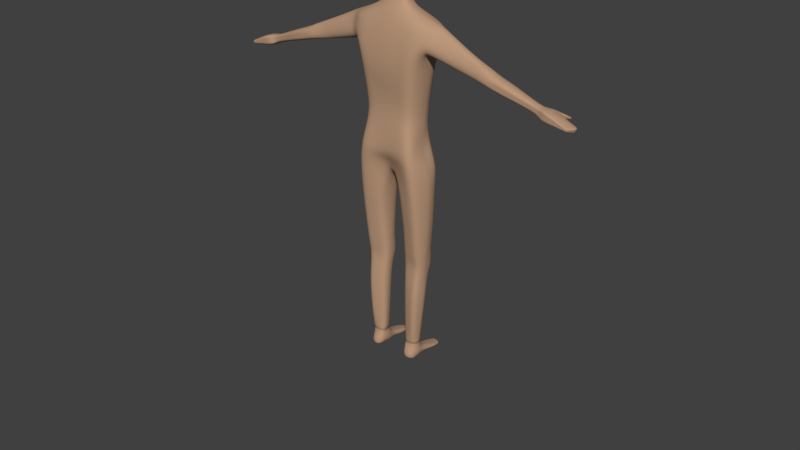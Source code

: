 # Source: bob.blend  (saved by Blender 3.6.11; exported with 4.5.12 LTS)
import bpy
from mathutils import Matrix  # noqa: F401  (used for matrix-valued properties, if any)

bpy.ops.wm.read_factory_settings(use_empty=True)
scene = bpy.context.scene
scene.name = 'Scene'

# ---- collections
col_collection_1 = bpy.data.collections.new('Collection 1'); scene.collection.children.link(col_collection_1)

# ---- materials (node trees are filled in below, after node groups)
mat_material = bpy.data.materials.new('Material')
mat_material.use_transparent_shadow = False

# ---- material node trees
mat_material.use_nodes = True; mat_material.node_tree.nodes.clear()
_N = mat_material.node_tree.nodes; _L = mat_material.node_tree.links
n0 = _N.new('ShaderNodeBsdfPrincipled'); n0.name = 'Principled BSDF'; n0.location = (10, 300)
n0.distribution = 'GGX'
n0.subsurface_method = 'RANDOM_WALK_SKIN'
n0.inputs[0].default_value = (0.5126, 0.3162, 0.1964, 1.0)
n0.inputs[2].default_value = 1.0
n0.inputs[3].default_value = 1.45
n0.inputs[27].default_value = (0.0, 0.0, 0.0, 1.0)
n0.inputs[28].default_value = 1.0
n1 = _N.new('ShaderNodeOutputMaterial'); n1.name = 'Material Output'; n1.location = (300, 300)
_L.new(n0.outputs[0], n1.inputs[0])
n1.is_active_output = True

# ---- world
world_world = bpy.data.worlds.new('World'); scene.world = world_world
world_world.color = (0.05088, 0.05088, 0.05088)
world_world.use_sun_shadow = False
world_world.sun_shadow_jitter_overblur = 0.0
world_world.cycles.sampling_method = 'MANUAL'

# ---- meshes
me_circle = bpy.data.meshes.new('Circle')
me_circle.from_pydata([(-6.548e-10, 0.5, 5.588e-09), (-0.09755, 0.4904, 5.588e-09), (-0.1913, 0.4619, 5.588e-09), (-0.2778, 0.4157, 5.588e-09), (-0.3536, 0.3536, 5.588e-09), (-0.4157, 0.2778, 5.588e-09), (-0.4619, 0.1913, 5.588e-09), (-0.4904, 0.09755, 5.588e-09), (-0.5, 9.546e-09, 5.588e-09), (-0.4904, -0.09755, 5.588e-09), (-0.4619, -0.1913, 5.588e-09), (-0.4157, -0.2778, 5.588e-09), (-0.3536, -0.3536, 5.588e-09), (-0.2778, -0.4157, 5.588e-09), (-0.1913, -0.4619, 5.588e-09), (-0.09755, -0.4904, 5.588e-09), (-6.548e-10, -0.5, 5.588e-09), (0.09755, -0.4904, 5.588e-09), (0.1913, -0.4619, 5.588e-09), (0.2778, -0.4157, 5.588e-09), (0.3536, -0.3536, 5.588e-09), (0.4157, -0.2778, 5.588e-09), (0.4619, -0.1913, 5.588e-09), (0.4904, -0.09755, 5.588e-09), (0.5, 9.546e-09, 5.588e-09), (0.4904, 0.09755, 5.588e-09), (0.4619, 0.1913, 5.588e-09), (0.4157, 0.2778, 5.588e-09), (0.3536, 0.3536, 5.588e-09), (0.2778, 0.4157, 5.588e-09), (0.1913, 0.4619, 5.588e-09), (0.09755, 0.4904, 5.588e-09), (-6.548e-10, 9.546e-09, 0.5), (-0.09755, 9.546e-09, 0.4904), (-0.1913, 9.546e-09, 0.4619), (-0.2778, 9.546e-09, 0.4157), (-0.3536, 9.546e-09, 0.3536), (-0.4157, 9.546e-09, 0.2778), (-0.4619, 9.546e-09, 0.1913), (-0.4904, 9.546e-09, 0.09755), (-0.5, 1.7e-08, -1.863e-09), (-0.4904, 2.445e-08, -0.09755), (-0.4619, 2.445e-08, -0.1913), (-0.4157, 3.935e-08, -0.2778), (-0.3536, 3.935e-08, -0.3536), (-0.2778, 3.935e-08, -0.4157), (-0.1913, 3.935e-08, -0.4619), (-0.09755, 3.935e-08, -0.4904), (-6.548e-10, 9.546e-09, -0.5), (0.09755, 3.935e-08, -0.4904), (0.1913, 3.935e-08, -0.4619), (0.2778, 3.935e-08, -0.4157), (0.3536, 3.935e-08, -0.3536), (0.4157, 3.935e-08, -0.2778), (0.4619, 2.445e-08, -0.1913), (0.4904, 2.445e-08, -0.09755), (0.5, 1.7e-08, -1.863e-09), (0.4904, 9.546e-09, 0.09755), (0.4619, 9.546e-09, 0.1913), (0.4157, 9.546e-09, 0.2778), (0.3536, 9.546e-09, 0.3536), (0.2778, 9.546e-09, 0.4157), (0.1913, 9.546e-09, 0.4619), (0.09755, 9.546e-09, 0.4904), (8.891e-09, 2.328e-08, 0.5), (1.425e-08, -0.09755, 0.4904), (1.425e-08, -0.1913, 0.4619), (2.915e-08, -0.2778, 0.4157), (2.915e-08, -0.3536, 0.3536), (2.915e-08, -0.4157, 0.2778), (2.915e-08, -0.4619, 0.1913), (2.915e-08, -0.4904, 0.09755), (2.915e-08, -0.5, -1.863e-09), (2.915e-08, -0.4904, -0.09755), (-6.548e-10, -0.4619, -0.1913), (-6.548e-10, -0.4157, -0.2778), (-6.548e-10, -0.3536, -0.3536), (-6.548e-10, -0.2778, -0.4157), (-1.556e-08, -0.1913, -0.4619), (-1.556e-08, -0.09755, -0.4904), (8.891e-09, 2.328e-08, -0.5), (-2.301e-08, 0.09755, -0.4904), (-3.046e-08, 0.1913, -0.4619), (-3.046e-08, 0.2778, -0.4157), (-3.046e-08, 0.3536, -0.3536), (-3.046e-08, 0.4157, -0.2778), (-3.046e-08, 0.4619, -0.1913), (-3.046e-08, 0.4904, -0.09755), (-3.046e-08, 0.5, -1.863e-09), (-6.548e-10, 0.4904, 0.09755), (-6.548e-10, 0.4619, 0.1913), (-6.548e-10, 0.4157, 0.2778), (-6.548e-10, 0.3536, 0.3536), (-6.548e-10, 0.2778, 0.4157), (-6.548e-10, 0.1913, 0.4619), (6.796e-09, 0.09755, 0.4904)], [(1, 0), (2, 1), (3, 2), (4, 3), (5, 4), (6, 5), (7, 6), (8, 7), (9, 8), (10, 9), (11, 10), (12, 11), (13, 12), (14, 13), (15, 14), (16, 15), (17, 16), (18, 17), (19, 18), (20, 19), (21, 20), (22, 21), (23, 22), (24, 23), (25, 24), (26, 25), (27, 26), (28, 27), (29, 28), (30, 29), (31, 30), (0, 31), (33, 32), (34, 33), (35, 34), (36, 35), (37, 36), (38, 37), (39, 38), (40, 39), (41, 40), (42, 41), (43, 42), (44, 43), (45, 44), (46, 45), (47, 46), (48, 47), (49, 48), (50, 49), (51, 50), (52, 51), (53, 52), (54, 53), (55, 54), (56, 55), (57, 56), (58, 57), (59, 58), (60, 59), (61, 60), (62, 61), (63, 62), (32, 63), (65, 64), (66, 65), (67, 66), (68, 67), (69, 68), (70, 69), (71, 70), (72, 71), (73, 72), (74, 73), (75, 74), (76, 75), (77, 76), (78, 77), (79, 78), (80, 79), (81, 80), (82, 81), (83, 82), (84, 83), (85, 84), (86, 85), (87, 86), (88, 87), (89, 88), (90, 89), (91, 90), (92, 91), (93, 92), (94, 93), (95, 94), (64, 95)], [])
_uv = me_circle.uv_layers.new(name='UVMap')
_uv.uv.foreach_set('vector', [])
me_circle.update()
me_cube = bpy.data.meshes.new('Cube')
me_cube.from_pydata([(0.1107, 0.08732, 0.8904), (0.1068, -0.04324, 0.9116), (0.106, -0.0128, 1.004), (0.1058, 0.02292, 1.006), (0.1308, 0.06298, 1.324), (0.1208, -0.05319, 1.325), (0.1659, -0.05352, 1.271), (0.1602, 0.05626, 1.269), (0.108, 0.08737, 1.198), (0.09919, -0.08275, 1.215), (0.1376, -0.03935, 1.238), (0.1329, 0.05581, 1.236), (0.1251, 0.07577, 1.271), (0.1312, -0.08576, 1.267), (0.1762, -0.02597, 1.31), (0.1758, 0.0234, 1.312), (0.0919, 0.06617, 1.008), (0.09352, -0.05387, 1.003), (0.1113, 1.586e-05, 0.8772), (0.1113, 0.04239, 0.888), (0.0, 0.07949, 0.9037), (0.0, -0.06393, 0.9284), (0.0, 0.06392, 1.344), (0.0, -0.05785, 1.344), (0.0, 0.0859, 1.123), (0.0, -0.08489, 1.11), (0.0, 0.09048, 1.222), (0.0, -0.08314, 1.241), (0.0, -0.07704, 1.039), (0.0, 0.07215, 1.015), (0.0, 0.04084, 1.386), (0.0, -0.0459, 1.362), (0.3286, -0.01275, 1.216), (0.3157, -0.002634, 1.188), (0.3309, 0.04184, 1.211), (0.3493, 0.02597, 1.242), (0.3438, -0.002556, 1.242), (0.3196, 0.03446, 1.185), (0.3781, -0.01713, 1.198), (0.3785, 0.04837, 1.197), (0.3881, 0.03789, 1.219), (0.3847, -0.007501, 1.221), (0.289, -0.0067, 1.264), (0.2934, 0.02824, 1.262), (0.2739, 0.04496, 1.226), (0.2306, -0.009432, 1.21), (0.2682, -0.02505, 1.233), (0.231, 0.04011, 1.209), (0.1394, -0.007077, 0.7997), (0.1361, -0.05477, 0.7942), (0.0, -0.01458, 0.7869), (0.0, 0.007816, 0.7866), (0.0, -0.04357, 0.7856), (0.1388, 0.0281, 0.8034), (0.1134, 0.1009, 0.8214), (0.0, 0.04315, 0.8076), (0.1449, -0.007387, 0.7455), (0.1279, -0.05147, 0.7436), (0.02797, -0.0144, 0.7202), (0.02795, 0.01906, 0.7202), (0.03948, -0.04057, 0.7192), (0.1445, 0.02001, 0.7452), (0.1248, 0.08247, 0.7288), (0.03946, 0.06392, 0.7071), (0.1227, -0.003873, 0.3903), (0.1155, -0.04918, 0.3997), (0.039, -0.009245, 0.4028), (0.03881, 0.01346, 0.402), (0.04689, -0.03876, 0.406), (0.1225, 0.01489, 0.3897), (0.1129, 0.03933, 0.4084), (0.0474, 0.03003, 0.4019), (0.1051, 0.01026, 0.1208), (0.09849, -0.009724, 0.1226), (0.05069, 0.007258, 0.1197), (0.04692, 0.02296, 0.1195), (0.0548, -0.01029, 0.1224), (0.1047, 0.02323, 0.1208), (0.1, 0.04853, 0.1248), (0.05375, 0.03665, 0.1198), (0.04701, -0.04201, 0.5785), (0.1251, -0.0527, 0.5833), (0.03725, -0.01106, 0.5904), (0.04657, 0.04742, 0.5788), (0.0372, 0.01629, 0.5906), (0.1385, -0.00532, 0.5936), (0.1382, 0.01762, 0.5937), (0.1225, 0.0639, 0.582), (0.05086, 0.03985, 0.284), (0.043, 0.01668, 0.2845), (0.12, 0.0001009, 0.2812), (0.1195, 0.01712, 0.281), (0.1105, 0.05499, 0.2844), (0.1086, -0.02405, 0.2886), (0.04797, -0.00243, 0.2858), (0.05228, -0.01446, 0.2895), (0.04663, -0.04187, 0.4406), (0.03872, -0.009449, 0.4416), (0.047, 0.03255, 0.4404), (0.126, -0.00438, 0.4331), (0.1173, -0.05235, 0.4366), (0.03841, 0.01377, 0.4419), (0.1259, 0.0153, 0.4336), (0.1152, 0.04351, 0.4369), (0.04096, 0.01401, 0.3635), (0.1203, 0.01481, 0.3526), (0.1112, 0.04565, 0.3534), (0.04312, -0.006286, 0.3646), (0.04896, 0.035, 0.3626), (0.1207, -0.002767, 0.3533), (0.1105, -0.03334, 0.3627), (0.05207, -0.02336, 0.3677), (0.1151, -0.04649, 0.4722), (0.03819, 0.01451, 0.4744), (0.1285, 0.01601, 0.4686), (0.1168, 0.04837, 0.4589), (0.0504, -0.03607, 0.4742), (0.03837, -0.009413, 0.474), (0.04711, 0.03637, 0.4707), (0.1288, -0.004402, 0.4683), (0.09574, -0.0189, 0.05186), (0.05311, -0.01959, 0.0538), (0.05619, 0.04027, 0.08614), (0.09731, 0.04046, 0.08666), (0.1033, 0.02246, 0.08633), (0.05773, -0.007529, 0.08523), (0.0502, 0.02219, 0.08465), (0.05379, 0.007257, 0.08499), (0.09623, -0.007652, 0.08592), (0.1034, 0.01052, 0.08597), (0.1026, -0.09034, 0.0279), (0.05263, -0.09114, 0.02932), (0.09795, -0.1284, 0.01565), (0.05767, -0.128, 0.01759), (0.09691, -0.1292, 0.01556), (0.05744, -0.1297, 0.01615), (0.09784, -0.1281, 0.01642), (0.05765, -0.1272, 0.01496), (0.1026, -0.07887, 0.01171), (0.05679, -0.07909, 0.0116), (0.09708, 0.007749, 0.02334), (0.05271, 0.03323, 1.378), (0.09706, 0.05744, 0.02285), (0.05674, 0.05732, 0.02273), (0.09642, 0.05534, 0.04724), (0.05742, 0.05525, 0.04763), (0.09613, 0.04342, 0.06751), (0.05693, 0.04301, 0.06718), (0.1038, 0.02088, 0.0623), (0.1042, 0.008948, 0.06152), (0.107, 0.02118, 0.04505), (0.1071, 0.007795, 0.04508), (0.1007, 0.02225, 0.02837), (0.1013, 0.007001, 0.02926), (0.09725, 0.03478, 0.01885), (0.05224, -0.03357, 1.36), (0.1048, -0.1005, 0.01836), (0.1075, -0.07935, 0.02462), (0.103, -0.02931, 0.03641), (0.09708, -0.03096, 0.01934), (0.05663, -0.02612, 0.02497), (0.04623, 0.02289, 0.04712), (0.04627, 0.007225, 0.04672), (0.05746, 0.03394, 0.01823), (0.05667, 0.007271, 0.02342), (0.05622, -0.04943, 0.03875), (0.05519, -0.1031, 0.02179), (0.05885, -0.1286, 0.01683), (0.05862, -0.1289, 0.01622), (0.05448, -0.09682, 0.01431), (0.05778, -0.04617, 0.02237), (0.05006, 0.005737, 0.03187), (0.05092, -0.007132, 0.05135), (0.05513, -0.02695, 0.03361), (0.05325, -0.007103, 0.02629), (0.05211, -0.08745, 0.01789), (0.05732, -0.05167, 0.02648), (0.05258, -0.009486, 0.03266), (0.0, 0.03891, 1.437), (0.0, -0.03147, 1.418), (0.03785, 0.02976, 1.433), (0.03664, -0.02183, 1.419), (0.0, 0.07951, 1.485), (0.0, -0.06415, 1.432), (0.05167, 0.0646, 1.476), (0.04878, -0.04684, 1.432), (0.0, 0.07647, 1.583), (0.0, -0.07173, 1.518), (0.05411, 0.06276, 1.582), (0.07134, -0.05127, 1.535), (0.0, 0.05102, 1.605), (0.0, -0.05785, 1.589), (0.05575, 0.03503, 1.602), (0.05607, -0.04149, 1.591), (0.0, 0.002396, 1.617), (0.0, -0.01586, 1.614), (0.03793, -0.0002985, 1.617), (0.0379, -0.01305, 1.615), (0.1056, 0.004327, 1.005), (0.1827, -0.001522, 1.321), (0.1368, 0.005822, 1.222), (0.1112, 0.02214, 0.8822), (0.346, 0.01528, 1.24), (0.3161, 0.02028, 1.19), (0.3664, 0.00476, 1.173), (0.2334, 0.01664, 1.207), (0.2906, 0.01021, 1.266), (0.1391, 0.01089, 0.8011), (0.1446, 0.006298, 0.7451), (0.1224, 0.005852, 0.3899), (0.1047, 0.01633, 0.1208), (0.1381, 0.006065, 0.5936), (0.1195, 0.008072, 0.2811), (0.1257, 0.005897, 0.4334), (0.1202, 0.00582, 0.3528), (0.1285, 0.005934, 0.4685), (0.0558, -0.0002845, 1.369), (0.04008, 0.005285, 1.424), (0.06467, 0.002128, 1.448), (0.0, -0.006683, 1.615), (0.08319, -0.0007113, 1.552), (0.05955, -0.004035, 1.597), (0.03444, -0.006588, 1.615), (0.367, 0.04296, 1.177), (0.3812, 0.01213, 1.226), (0.3678, -0.008016, 1.178), (0.4071, 0.01217, 1.163), (0.4066, 0.04556, 1.169), (0.4218, 0.01317, 1.212), (0.4169, -0.02052, 1.194), (0.4081, -0.0213, 1.168), (0.4188, 0.04525, 1.201), (0.4496, 0.01119, 1.152), (0.4493, 0.04328, 1.157), (0.4631, 0.01271, 1.196), (0.4581, -0.0209, 1.184), (0.4481, -0.02071, 1.156), (0.4613, 0.04386, 1.19), (0.5598, 0.005626, 1.118), (0.5631, 0.02344, 1.126), (0.5714, 0.006439, 1.148), (0.5697, -0.01266, 1.14), (0.5633, -0.01213, 1.125), (0.5706, 0.02418, 1.144), (0.5934, 0.005547, 1.104), (0.5957, 0.03772, 1.109), (0.6088, 0.00629, 1.143), (0.6088, -0.02883, 1.136), (0.5969, -0.02784, 1.109), (0.6106, 0.03886, 1.142), (0.7002, 0.0007579, 1.085), (0.6861, 0.03471, 1.096), (0.7078, 0.0009521, 1.102), (0.6944, -0.01802, 1.1), (0.6911, -0.01734, 1.094), (0.6901, 0.03537, 1.105), (0.6316, -0.02521, 1.124), (0.6386, 0.01109, 1.133), (0.6236, 0.01024, 1.097), (0.6238, -0.02463, 1.107), (0.6352, 0.03806, 1.132), (0.6232, 0.03705, 1.105), (0.6525, -0.05525, 1.11), (0.6494, -0.05518, 1.104), (0.6504, -0.05496, 1.105), (0.6527, -0.05495, 1.109), (0.4129, -0.01678, 1.18), (0.4122, 0.04064, 1.184), (0.4532, -0.01706, 1.17), (0.4553, 0.03948, 1.174), (0.5667, -0.01041, 1.133), (0.5668, 0.02154, 1.135), (0.6053, -0.02629, 1.122), (0.6035, 0.03599, 1.126), (0.7015, 0.0005792, 1.095), (0.692, -0.01684, 1.097), (0.6875, 0.03393, 1.101), (0.6301, 0.03515, 1.118), (0.6201, -0.0242, 1.118), (0.6511, -0.05367, 1.107), (0.6501, -0.05543, 1.107), (0.6509, -0.01941, 1.119), (0.6667, -0.01874, 1.112), (0.6825, -0.01807, 1.105), (0.644, 0.007959, 1.095), (0.6656, 0.005482, 1.093), (0.6874, 0.003027, 1.09), (0.6492, 0.03714, 1.125), (0.6641, 0.03633, 1.117), (0.6789, 0.03551, 1.11), (0.6947, 0.003628, 1.106), (0.6759, 0.006151, 1.115), (0.657, 0.00869, 1.124), (0.6781, -0.01746, 1.096), (0.6602, -0.01804, 1.099), (0.6425, -0.01864, 1.101), (0.6739, 0.03474, 1.098), (0.6565, 0.03546, 1.1), (0.6393, 0.0362, 1.103), (0.6458, 0.03435, 1.114), (0.6619, 0.03356, 1.109), (0.6779, 0.03277, 1.104), (0.6477, -0.01689, 1.11), (0.6645, -0.01631, 1.105), (0.6814, -0.01574, 1.101), (0.1087, -0.006392, 0.9405), (0.09391, 0.07675, 0.9491), (0.09243, -0.04855, 0.9572), (0.1085, 0.03266, 0.9471), (0.0, -0.07041, 0.9836), (0.0, 0.07582, 0.9596), (0.1084, 0.01323, 0.9436), (0.1193, 0.03936, 1.121), (0.09993, 0.07677, 1.103), (0.08861, -0.07321, 1.109), (0.0, 0.07344, 1.069), (0.0, -0.08231, 1.074), (0.1218, -0.02608, 1.121), (0.1212, 0.005075, 1.114), (0.1215, -0.049, 0.8529), (0.1254, -0.003531, 0.8384), (0.1251, 0.03525, 0.8457), (0.1121, 0.0941, 0.8559), (0.0, 0.08034, 0.8461), (0.0, -0.05863, 0.857), (0.1251, 0.01652, 0.8416), (0.2028, 0.02451, 1.3), (0.1864, 0.05366, 1.259), (0.1894, -0.04697, 1.262), (0.2022, -0.02154, 1.3), (0.159, -0.03247, 1.232), (0.1555, 0.0522, 1.23), (0.2075, 0.001174, 1.308), (0.159, 0.008309, 1.219), (0.04322, -0.02427, 1.389), (0.0, -0.03414, 1.39), (0.04392, 0.02771, 1.404), (0.0, 0.03495, 1.41), (0.04539, 0.00223, 1.396), (0.0554, 0.0689, 1.545), (0.06297, -0.04989, 1.481), (0.0, 0.08366, 1.552), (0.0, -0.07063, 1.47), (0.08237, 0.002931, 1.505), (0.05537, 0.08341, 0.8971), (0.0654, 0.06345, 1.334), (0.05398, 0.08664, 1.16), (0.06253, 0.08312, 1.246), (0.04595, 0.06916, 1.012), (0.05672, 0.07201, 0.8145), (0.0821, 0.0732, 0.718), (0.08014, 0.03468, 0.4051), (0.07688, 0.04259, 0.1223), (0.08455, 0.05566, 0.5804), (0.08069, 0.04742, 0.2842), (0.08108, 0.03803, 0.4387), (0.08009, 0.04033, 0.358), (0.08197, 0.04237, 0.4648), (0.04695, 0.07628, 0.9543), (0.04996, 0.0751, 1.086), (0.05605, 0.08722, 0.851), (0.05341, -0.05358, 0.92), (0.06573, -0.05552, 1.343), (0.04959, -0.08382, 1.163), (0.06558, -0.08445, 1.254), (0.04676, -0.06546, 1.021), (0.06806, -0.04917, 0.7899), (0.08371, -0.04602, 0.7314), (0.08118, -0.04397, 0.4028), (0.07664, -0.01, 0.1225), (0.08606, -0.04735, 0.5809), (0.08044, -0.01925, 0.289), (0.08196, -0.04711, 0.4386), (0.08129, -0.02835, 0.3652), (0.08277, -0.04128, 0.4732), (0.04621, -0.05948, 0.9704), (0.04431, -0.07776, 1.092), (0.06074, -0.05382, 0.8549), (0.1446, -0.001151, 1.335), (0.1299, -0.02881, 1.329), (0.1399, 0.02626, 1.331), (0.5893, -0.02074, 1.138), (0.5901, 0.006364, 1.146), (0.5766, 0.005586, 1.111), (0.5801, -0.01999, 1.117), (0.5906, 0.03152, 1.143), (0.5794, 0.03058, 1.117), (0.5851, 0.02877, 1.131), (0.586, -0.01835, 1.127), (0.6327, -0.03474, 1.106), (0.6415, -0.04485, 1.106), (0.6319, -0.04607, 1.106), (0.6144, -0.03696, 1.108), (0.6386, -0.03512, 1.119), (0.6457, -0.04504, 1.114), (0.6379, -0.04644, 1.119), (0.6234, -0.03764, 1.127), (0.6205, -0.03542, 1.117), (0.6358, -0.04454, 1.112), (0.6301, -0.03461, 1.115), (0.6401, -0.04502, 1.111), (0.5897, -0.005908, 1.142), (0.6707, -0.007729, 1.113), (0.6349, -0.008307, 1.128), (0.6533, -0.008419, 1.121), (0.7016, -0.007815, 1.101), (0.6088, -0.009372, 1.14), (0.6887, -0.007043, 1.105), (0.6958, -0.007919, 1.089), (0.6973, -0.00708, 1.096), (0.6237, -0.00954, 1.103), (0.6829, -0.006946, 1.093), (0.6625, -0.008044, 1.096), (0.5952, -0.01235, 1.106), (0.643, -0.00929, 1.099), (0.5784, -0.007621, 1.114), (0.5903, 0.01948, 1.144), (0.6534, 0.02175, 1.124), (0.6097, 0.0232, 1.143), (0.6871, 0.01903, 1.108), (0.6371, 0.02303, 1.132), (0.6984, 0.01925, 1.104), (0.6703, 0.02039, 1.116), (0.6946, 0.01691, 1.098), (0.6933, 0.0174, 1.091), (0.6424, 0.0178, 1.098), (0.6235, 0.01793, 1.099), (0.578, 0.01841, 1.114), (0.5943, 0.01819, 1.106), (0.6812, 0.01752, 1.094), (0.6619, 0.01766, 1.096)], [], [(36, 32, 38, 41), (44, 43, 35, 34), (6, 14, 5, 13), (313, 8, 11, 312), (318, 200, 10, 317), (12, 4, 15, 7), (335, 334, 181, 179), (306, 16, 3, 308), (317, 10, 9, 314), (8, 12, 7, 11), (4, 345, 141, 380), (311, 198, 2, 305), (10, 6, 13, 9), (305, 2, 17, 307), (34, 35, 40, 39), (206, 42, 36, 202), (359, 348, 29, 315), (375, 365, 28, 309), (363, 364, 27, 25), (345, 347, 26, 22), (376, 363, 25, 316), (347, 346, 24, 26), (358, 344, 20, 310), (364, 362, 23, 27), (14, 379, 5), (46, 45, 33, 32), (42, 46, 32, 36), (205, 47, 37, 203), (47, 44, 34, 37), (202, 36, 41, 224), (203, 37, 223, 204), (37, 34, 39, 223), (32, 33, 225, 38), (331, 327, 44, 47), (333, 331, 47, 205), (329, 328, 46, 42), (328, 330, 45, 46), (332, 329, 42, 206), (327, 326, 43, 44), (320, 319, 49, 48), (349, 54, 62, 350), (322, 321, 53, 54), (360, 322, 54, 349), (377, 324, 52, 366), (325, 320, 48, 207), (372, 96, 68, 368), (50, 51, 59, 58), (366, 52, 60, 367), (52, 50, 58, 60), (51, 55, 63, 59), (207, 48, 56, 208), (54, 53, 61, 62), (48, 49, 57, 56), (89, 88, 79, 75), (96, 97, 66, 68), (101, 98, 71, 67), (213, 99, 64, 209), (103, 102, 69, 70), (99, 100, 65, 64), (355, 103, 70, 351), (97, 101, 67, 66), (75, 79, 122, 126), (212, 90, 72, 210), (92, 91, 77, 78), (90, 93, 73, 72), (354, 92, 78, 352), (94, 89, 75, 74), (371, 95, 76, 369), (95, 94, 74, 76), (58, 59, 84, 82), (350, 62, 87, 353), (56, 57, 81, 85), (62, 61, 86, 87), (208, 56, 85, 211), (59, 63, 83, 84), (60, 58, 82, 80), (367, 60, 80, 370), (111, 107, 94, 95), (373, 111, 95, 371), (107, 104, 89, 94), (356, 106, 92, 354), (109, 110, 93, 90), (106, 105, 91, 92), (214, 109, 90, 212), (104, 108, 88, 89), (117, 113, 101, 97), (357, 115, 103, 355), (119, 112, 100, 99), (115, 114, 102, 103), (215, 119, 99, 213), (113, 118, 98, 101), (116, 117, 97, 96), (374, 116, 96, 372), (67, 71, 108, 104), (209, 64, 109, 214), (70, 69, 105, 106), (64, 65, 110, 109), (351, 70, 106, 356), (66, 67, 104, 107), (368, 68, 111, 373), (68, 66, 107, 111), (370, 80, 116, 374), (80, 82, 117, 116), (84, 83, 118, 113), (211, 85, 119, 215), (87, 86, 114, 115), (85, 81, 112, 119), (353, 87, 115, 357), (82, 84, 113, 117), (79, 352, 78, 123, 122), (72, 73, 128, 129), (78, 77, 124, 123), (77, 210, 72, 129, 124), (123, 124, 129, 128, 125, 127, 126, 122), (74, 75, 126, 127), (73, 369, 76, 125, 128), (76, 74, 127, 125), (128, 125, 121, 120), (120, 121, 165, 131, 130), (130, 131, 166, 133, 132), (132, 133, 167, 135, 134), (134, 135, 168, 137, 136), (136, 137, 169, 139, 138), (140, 159, 160, 174, 164), (140, 164, 163, 154), (154, 163, 143, 142), (142, 143, 145, 144), (144, 145, 147, 146), (123, 146, 147, 122), (129, 149, 148, 124), (149, 151, 150, 148), (151, 153, 152, 150), (153, 140, 154, 152), (149, 129, 128, 120), (146, 123, 124, 148), (144, 146, 148, 150), (142, 144, 150, 152), (152, 154, 142), (151, 149, 120, 158), (120, 130, 157, 158), (130, 132, 134, 156, 157), (138, 139, 170, 160, 159), (151, 158, 159, 140, 153), (159, 158, 157, 138), (136, 138, 157, 156, 134), (127, 126, 161, 162), (162, 161, 163, 164, 171), (121, 125, 127, 162, 172), (161, 126, 122, 147, 145), (143, 163, 161, 145), (177, 174, 160, 173), (176, 170, 139, 175), (131, 175, 139, 169, 137, 168, 135, 167, 133, 166), (165, 176, 175, 131), (121, 173, 176, 165), (173, 160, 170, 176), (172, 177, 173, 121), (162, 171, 177, 172), (171, 164, 174, 177), (199, 378, 379, 14), (217, 180, 184, 218), (338, 336, 180, 217), (336, 337, 178, 180), (343, 339, 188, 220), (180, 178, 182, 184), (179, 181, 185, 183), (188, 186, 190, 192), (339, 341, 186, 188), (342, 340, 189, 187), (191, 193, 197, 195), (187, 189, 193, 191), (220, 188, 192, 221), (222, 219, 195, 197), (221, 192, 196, 222), (192, 190, 194, 196), (193, 221, 222, 197), (196, 194, 219, 222), (189, 220, 221, 193), (340, 343, 220, 189), (334, 338, 217, 181), (181, 217, 218, 185), (15, 380, 378, 199), (86, 211, 215, 114), (69, 209, 214, 105), (114, 215, 213, 102), (105, 214, 212, 91), (61, 208, 211, 86), (91, 212, 210, 77), (102, 213, 209, 69), (53, 207, 208, 61), (321, 325, 207, 53), (326, 332, 206, 43), (330, 333, 205, 45), (33, 203, 204, 225), (35, 202, 224, 40), (45, 205, 203, 33), (43, 206, 202, 35), (308, 3, 198, 311), (312, 11, 200, 318), (225, 204, 226, 230), (224, 41, 229, 228), (230, 226, 232, 236), (228, 229, 235, 234), (38, 225, 230, 266), (39, 40, 231, 267), (204, 223, 227, 226), (40, 224, 228, 231), (236, 232, 238, 242), (234, 235, 241, 240), (266, 230, 236, 268), (267, 231, 237, 269), (231, 228, 234, 237), (226, 227, 233, 232), (384, 415, 413, 248), (382, 401, 406, 246), (268, 236, 242, 270), (269, 237, 243, 271), (237, 234, 240, 243), (232, 233, 239, 238), (293, 411, 408, 254), (290, 407, 405, 252), (388, 384, 248, 272), (387, 385, 249, 273), (385, 416, 418, 249), (383, 427, 428, 244), (274, 409, 408, 250), (276, 423, 424, 251), (304, 293, 254, 275), (301, 289, 255, 276), (286, 429, 424, 250), (289, 419, 421, 255), (249, 418, 420, 260), (244, 428, 426, 258), (273, 249, 260, 277), (391, 390, 264, 263), (246, 406, 403, 257), (248, 413, 410, 259), (279, 263, 264, 280), (400, 394, 265, 280), (398, 391, 263, 279), (394, 395, 262, 265), (395, 398, 279, 262), (390, 400, 280, 264), (262, 279, 280, 265), (245, 273, 277, 261), (296, 301, 276, 251), (283, 304, 275, 253), (255, 421, 423, 276), (252, 405, 409, 274), (386, 387, 273, 245), (381, 388, 272, 247), (233, 269, 271, 239), (235, 268, 270, 241), (227, 267, 269, 233), (229, 266, 268, 235), (223, 39, 267, 227), (41, 38, 266, 229), (256, 278, 302, 281), (281, 302, 303, 282), (282, 303, 304, 283), (261, 277, 299, 298), (298, 299, 300, 297), (297, 300, 301, 296), (260, 420, 417, 287), (287, 417, 422, 288), (288, 422, 419, 289), (258, 426, 425, 284), (284, 425, 430, 285), (285, 430, 429, 286), (277, 260, 287, 299), (299, 287, 288, 300), (300, 288, 289, 301), (278, 259, 295, 302), (302, 295, 294, 303), (303, 294, 293, 304), (257, 403, 404, 292), (292, 404, 402, 291), (291, 402, 407, 290), (259, 410, 414, 295), (295, 414, 412, 294), (294, 412, 411, 293), (19, 308, 311, 201), (348, 358, 310, 29), (361, 375, 309, 21), (18, 305, 307, 1), (201, 311, 305, 18), (0, 306, 308, 19), (3, 312, 318, 198), (365, 376, 316, 28), (346, 359, 315, 24), (2, 317, 314, 17), (198, 318, 317, 2), (16, 313, 312, 3), (19, 201, 325, 321), (201, 18, 320, 325), (361, 21, 324, 377), (344, 0, 322, 360), (0, 19, 321, 322), (18, 1, 319, 320), (10, 200, 333, 330), (15, 199, 332, 326), (7, 15, 326, 327), (199, 14, 329, 332), (6, 10, 330, 328), (14, 6, 328, 329), (200, 11, 331, 333), (11, 7, 327, 331), (155, 216, 338, 334), (141, 30, 337, 336), (216, 141, 336, 338), (31, 155, 334, 335), (185, 218, 343, 340), (183, 185, 340, 342), (184, 182, 341, 339), (218, 184, 339, 343), (20, 344, 360, 323), (8, 313, 359, 346), (16, 306, 358, 348), (83, 353, 357, 118), (71, 351, 356, 108), (118, 357, 355, 98), (108, 356, 354, 88), (63, 350, 353, 83), (88, 354, 352, 79), (98, 355, 351, 71), (323, 360, 349, 55), (55, 349, 350, 63), (306, 0, 344, 358), (12, 8, 346, 347), (4, 12, 347, 345), (313, 16, 348, 359), (1, 361, 377, 319), (17, 314, 376, 365), (1, 307, 375, 361), (81, 370, 374, 112), (65, 368, 373, 110), (112, 374, 372, 100), (110, 373, 371, 93), (57, 367, 370, 81), (93, 371, 369, 73), (49, 366, 367, 57), (100, 372, 368, 65), (319, 377, 366, 49), (13, 5, 362, 364), (314, 9, 363, 376), (9, 13, 364, 363), (307, 17, 365, 375), (362, 155, 31, 23), (141, 345, 22, 30), (379, 378, 216, 155), (380, 15, 4), (5, 379, 155, 362), (378, 380, 141, 216), (241, 270, 388, 381), (239, 271, 387, 386), (238, 239, 427, 383), (243, 416, 385), (271, 243, 385, 387), (270, 242, 384, 388), (240, 241, 401, 382), (242, 415, 384), (259, 278, 399, 389), (389, 399, 400, 390), (247, 272, 397, 396), (396, 397, 398, 395), (256, 247, 396, 393), (393, 396, 395, 394), (272, 248, 392, 397), (397, 392, 391, 398), (278, 256, 393, 399), (399, 393, 394, 400), (248, 259, 389, 392), (392, 389, 390, 391), (401, 241, 381), (405, 407, 283, 253), (404, 403, 256, 281), (406, 401, 381, 247), (403, 406, 247, 256), (402, 404, 281, 282), (407, 402, 282, 283), (409, 405, 253, 275), (408, 409, 275, 254), (408, 411, 286, 250), (413, 415, 383, 244), (414, 410, 258, 284), (415, 242, 238, 383), (412, 414, 284, 285), (411, 412, 285, 286), (410, 413, 244, 258), (418, 416, 382, 246), (422, 417, 292, 291), (416, 243, 240, 382), (421, 419, 290, 252), (419, 422, 291, 290), (420, 418, 246, 257), (417, 420, 257, 292), (423, 421, 252, 274), (424, 423, 274, 250), (430, 425, 298, 297), (427, 239, 386), (429, 430, 297, 296), (428, 427, 386, 245), (426, 428, 245, 261), (424, 429, 296, 251), (425, 426, 261, 298)])
me_cube.polygons.foreach_set('use_smooth', [True] * 405)
_uv = me_cube.uv_layers.new(name='UVMap')
_uv.uv.foreach_set('vector', [0.1989, 0.4628, 0.1968, 0.4598, 0.1996, 0.4598, 0.2001, 0.4607, 0.2117, 0.4592, 0.2054, 0.4689, 0.202, 0.4628, 0.2045, 0.4599, 0.1458, 0.4724, 0.1748, 0.5064, 0.1462, 0.5345, 0.1177, 0.4715, 0.2816, 0.3406, 0.2887, 0.4189, 0.2534, 0.4333, 0.2359, 0.3469, 0.2021, 0.3327, 0.2018, 0.4056, 0.1502, 0.4317, 0.1683, 0.3452, 0.2621, 0.4736, 0.2528, 0.5386, 0.2231, 0.5081, 0.2546, 0.4729, 0.06749, 0.6647, 0.1481, 0.6638, 0.145, 0.7145, 0.06915, 0.6935, 0.2714, 0.2166, 0.2746, 0.2622, 0.2184, 0.2606, 0.2227, 0.2206, 0.1683, 0.3452, 0.1502, 0.4317, 0.09136, 0.4298, 0.1142, 0.3425, 0.2887, 0.4189, 0.2621, 0.4736, 0.2546, 0.4729, 0.2534, 0.4333, 0.2528, 0.5386, 0.3046, 0.5745, 0.2361, 0.6203, 0.2269, 0.5407, 0.2076, 0.2192, 0.2023, 0.2598, 0.1863, 0.2587, 0.1928, 0.2172, 0.1502, 0.4317, 0.1458, 0.4724, 0.1177, 0.4715, 0.09136, 0.4298, 0.1928, 0.2172, 0.1863, 0.2587, 0.137, 0.2552, 0.1448, 0.2213, 0.2045, 0.4599, 0.202, 0.4628, 0.2012, 0.4608, 0.2016, 0.4598, 0.2002, 0.4696, 0.1951, 0.4686, 0.1989, 0.4628, 0.2005, 0.4631, 0.3449, 0.3312, 0.3376, 0.2658, 0.4006, 0.2693, 0.4081, 0.3218, 0.08781, 0.2149, 0.07634, 0.2575, 0.01567, 0.2598, 0.03085, 0.2084, 0.04572, 0.3785, 0.05891, 0.4702, 8.37e-05, 0.4688, 8.388e-05, 0.3272, 0.3046, 0.5745, 0.3338, 0.4787, 0.4055, 0.4839, 0.3563, 0.6105, 0.06103, 0.318, 0.04572, 0.3785, 8.388e-05, 0.3272, 0.007876, 0.2935, 0.3338, 0.4787, 0.3522, 0.3966, 0.4156, 0.3742, 0.4055, 0.4839, 0.3305, 0.2149, 0.3234, 0.164, 0.3785, 0.157, 0.3896, 0.2132, 0.05891, 0.4702, 0.09335, 0.5641, 0.04053, 0.5937, 8.37e-05, 0.4688, 0.1748, 0.5064, 0.166, 0.5462, 0.1462, 0.5345, 0.1894, 0.459, 0.1907, 0.4415, 0.1985, 0.4562, 0.1968, 0.4598, 0.1951, 0.4686, 0.1894, 0.459, 0.1968, 0.4598, 0.1989, 0.4628, 0.201, 0.4396, 0.2113, 0.4418, 0.2028, 0.4563, 0.2007, 0.4558, 0.2113, 0.4418, 0.2117, 0.4592, 0.2045, 0.4599, 0.2028, 0.4563, 0.2005, 0.4631, 0.1989, 0.4628, 0.2001, 0.4607, 0.2006, 0.4608, 0.2007, 0.4558, 0.2028, 0.4563, 0.2013, 0.4588, 0.2007, 0.4587, 0.2028, 0.4563, 0.2045, 0.4599, 0.2016, 0.4598, 0.2013, 0.4588, 0.1968, 0.4598, 0.1985, 0.4562, 0.2, 0.4588, 0.1996, 0.4598, 0.2324, 0.4375, 0.2331, 0.466, 0.2117, 0.4592, 0.2113, 0.4418, 0.2014, 0.4226, 0.2324, 0.4375, 0.2113, 0.4418, 0.201, 0.4396, 0.1849, 0.4875, 0.1676, 0.4657, 0.1894, 0.459, 0.1951, 0.4686, 0.1676, 0.4657, 0.1705, 0.4366, 0.1907, 0.4415, 0.1894, 0.459, 0.1997, 0.4907, 0.1849, 0.4875, 0.1951, 0.4686, 0.2002, 0.4696, 0.2331, 0.466, 0.2142, 0.4885, 0.2054, 0.4689, 0.2117, 0.4592, 0.2001, 0.1568, 0.1667, 0.1588, 0.1808, 0.1301, 0.201, 0.138, 0.2813, 0.08909, 0.252, 0.133, 0.2251, 0.1128, 0.2277, 0.09599, 0.2601, 0.152, 0.2207, 0.16, 0.2145, 0.1393, 0.252, 0.133, 0.3023, 0.1265, 0.2601, 0.152, 0.252, 0.133, 0.2813, 0.08909, 0.125, 0.1259, 0.08323, 0.09303, 0.1204, 0.02915, 0.1506, 0.07965, 0.2102, 0.1589, 0.2001, 0.1568, 0.201, 0.138, 0.2075, 0.1391, 0.2087, 0.09879, 0.2087, 0.09866, 0.2088, 0.09872, 0.2088, 0.09879, 0.1711, 8.37e-05, 0.23, 0.0001277, 0.2099, 0.06211, 0.194, 0.0655, 0.1506, 0.07965, 0.1204, 0.02915, 0.1818, 0.07688, 0.1867, 0.09628, 0.1204, 0.02915, 0.1711, 8.37e-05, 0.194, 0.0655, 0.1818, 0.07688, 0.23, 0.0001277, 0.3106, 0.04523, 0.2304, 0.0792, 0.2099, 0.06211, 0.2075, 0.1391, 0.201, 0.138, 0.2036, 0.1222, 0.2065, 0.1226, 0.252, 0.133, 0.2145, 0.1393, 0.2093, 0.1225, 0.2251, 0.1128, 0.201, 0.138, 0.1808, 0.1301, 0.1917, 0.1157, 0.2036, 0.1222, 0.2089, 0.0988, 0.2089, 0.0988, 0.2089, 0.09881, 0.2089, 0.09881, 0.2087, 0.09866, 0.2088, 0.09857, 0.2088, 0.09869, 0.2088, 0.09872, 0.2089, 0.09857, 0.209, 0.09864, 0.2089, 0.09872, 0.2089, 0.09869, 0.2089, 0.09904, 0.2088, 0.09904, 0.2088, 0.09891, 0.2089, 0.09891, 0.2091, 0.09893, 0.2089, 0.09903, 0.2089, 0.0989, 0.209, 0.09889, 0.2088, 0.09904, 0.2086, 0.09892, 0.2088, 0.09887, 0.2088, 0.09891, 0.209, 0.09878, 0.2091, 0.09893, 0.209, 0.09889, 0.209, 0.0988, 0.2088, 0.09857, 0.2089, 0.09857, 0.2089, 0.09869, 0.2088, 0.09869, 0.2089, 0.09881, 0.2089, 0.09881, 0.2089, 0.09881, 0.2089, 0.09881, 0.2089, 0.09882, 0.2089, 0.09882, 0.2089, 0.09881, 0.2089, 0.09881, 0.2089, 0.09881, 0.2089, 0.09882, 0.2089, 0.09881, 0.2089, 0.09881, 0.2089, 0.09882, 0.2089, 0.09882, 0.2089, 0.09881, 0.2089, 0.09881, 0.2089, 0.09881, 0.2089, 0.09881, 0.2089, 0.09881, 0.2089, 0.09881, 0.2089, 0.0988, 0.2089, 0.0988, 0.2089, 0.09881, 0.2089, 0.09881, 0.2089, 0.09881, 0.2089, 0.0988, 0.2089, 0.09881, 0.2089, 0.09881, 0.2089, 0.0988, 0.2089, 0.0988, 0.2089, 0.09881, 0.2089, 0.09881, 0.194, 0.0655, 0.2099, 0.06211, 0.2093, 0.09573, 0.2082, 0.09588, 0.2277, 0.09599, 0.2251, 0.1128, 0.2116, 0.1004, 0.2111, 0.09864, 0.2036, 0.1222, 0.1917, 0.1157, 0.2065, 0.1006, 0.2085, 0.1022, 0.2251, 0.1128, 0.2093, 0.1225, 0.2094, 0.1021, 0.2116, 0.1004, 0.2065, 0.1226, 0.2036, 0.1222, 0.2085, 0.1022, 0.2089, 0.1022, 0.2099, 0.06211, 0.2304, 0.0792, 0.2106, 0.09686, 0.2093, 0.09573, 0.1818, 0.07688, 0.194, 0.0655, 0.2082, 0.09588, 0.2071, 0.09708, 0.1867, 0.09628, 0.1818, 0.07688, 0.2071, 0.09708, 0.2068, 0.09885, 0.2088, 0.09876, 0.2088, 0.09875, 0.2089, 0.0988, 0.2089, 0.0988, 0.2088, 0.0988, 0.2088, 0.09876, 0.2089, 0.0988, 0.2089, 0.09881, 0.2088, 0.09875, 0.2089, 0.09875, 0.2089, 0.0988, 0.2089, 0.0988, 0.2089, 0.0988, 0.2089, 0.09884, 0.2089, 0.09881, 0.2089, 0.09881, 0.2089, 0.09886, 0.2088, 0.09884, 0.2089, 0.09882, 0.2089, 0.09882, 0.2089, 0.09884, 0.2089, 0.09886, 0.2089, 0.09882, 0.2089, 0.09881, 0.2089, 0.09886, 0.2089, 0.09886, 0.2089, 0.09882, 0.2089, 0.09882, 0.2089, 0.09875, 0.2089, 0.09877, 0.2089, 0.0988, 0.2089, 0.0988, 0.2088, 0.0984, 0.209, 0.0984, 0.2089, 0.09857, 0.2088, 0.09857, 0.2092, 0.09875, 0.2092, 0.09898, 0.2091, 0.09893, 0.209, 0.09878, 0.2088, 0.09926, 0.2084, 0.09901, 0.2086, 0.09892, 0.2088, 0.09904, 0.2092, 0.09898, 0.209, 0.09924, 0.2089, 0.09903, 0.2091, 0.09893, 0.2089, 0.09926, 0.2088, 0.09926, 0.2088, 0.09904, 0.2089, 0.09904, 0.209, 0.0984, 0.2092, 0.09852, 0.209, 0.09864, 0.2089, 0.09857, 0.2086, 0.09854, 0.2088, 0.0984, 0.2088, 0.09857, 0.2087, 0.09866, 0.2085, 0.09877, 0.2086, 0.09854, 0.2087, 0.09866, 0.2087, 0.09879, 0.2089, 0.09869, 0.2089, 0.09872, 0.2089, 0.09877, 0.2089, 0.09875, 0.2089, 0.09891, 0.2088, 0.09891, 0.2089, 0.09886, 0.2089, 0.09886, 0.209, 0.09889, 0.2089, 0.0989, 0.2089, 0.09886, 0.2089, 0.09884, 0.2088, 0.09891, 0.2088, 0.09887, 0.2088, 0.09884, 0.2089, 0.09886, 0.209, 0.0988, 0.209, 0.09889, 0.2089, 0.09884, 0.2089, 0.0988, 0.2088, 0.09869, 0.2089, 0.09869, 0.2089, 0.09875, 0.2088, 0.09875, 0.2088, 0.09879, 0.2088, 0.09872, 0.2088, 0.09876, 0.2088, 0.0988, 0.2088, 0.09872, 0.2088, 0.09869, 0.2088, 0.09875, 0.2088, 0.09876, 0.2068, 0.09885, 0.2071, 0.09708, 0.2086, 0.09854, 0.2085, 0.09877, 0.2071, 0.09708, 0.2082, 0.09588, 0.2088, 0.0984, 0.2086, 0.09854, 0.2093, 0.09573, 0.2106, 0.09686, 0.2092, 0.09852, 0.209, 0.0984, 0.2089, 0.1022, 0.2085, 0.1022, 0.2088, 0.09926, 0.2089, 0.09926, 0.2116, 0.1004, 0.2094, 0.1021, 0.209, 0.09924, 0.2092, 0.09898, 0.2085, 0.1022, 0.2065, 0.1006, 0.2084, 0.09901, 0.2088, 0.09926, 0.2111, 0.09864, 0.2116, 0.1004, 0.2092, 0.09898, 0.2092, 0.09875, 0.2082, 0.09588, 0.2093, 0.09573, 0.209, 0.0984, 0.2088, 0.0984, 0.2089, 0.09881, 0.2089, 0.09881, 0.2089, 0.09881, 0.2089, 0.09881, 0.2089, 0.09881, 0.2089, 0.09881, 0.2089, 0.09881, 0.2089, 0.09881, 0.2089, 0.09881, 0.2089, 0.09881, 0.2089, 0.09881, 0.2089, 0.09881, 0.2089, 0.09881, 0.2089, 0.09881, 0.2089, 0.09881, 0.2089, 0.09881, 0.2089, 0.09881, 0.2089, 0.09881, 0.4548, 0.1547, 0.4608, 0.1697, 0.4609, 0.1794, 0.4541, 0.1947, 0.423, 0.1947, 0.4181, 0.1815, 0.4158, 0.1703, 0.4221, 0.1547, 0.2089, 0.09881, 0.2089, 0.09881, 0.2089, 0.09881, 0.2089, 0.09881, 0.2089, 0.09881, 0.2089, 0.09881, 0.2089, 0.09881, 0.2089, 0.09881, 0.2089, 0.09881, 0.2089, 0.09881, 0.2089, 0.09881, 0.2089, 0.09881, 0.2089, 0.09881, 0.488, 0.1545, 0.4158, 0.09261, 0.4545, 0.08321, 0.4856, 0.115, 0.4856, 0.115, 0.4545, 0.08321, 0.4718, 0.08525, 0.478, 0.08558, 0.479, 0.08672, 0.479, 0.08672, 0.478, 0.08558, 0.4784, 0.08556, 0.4788, 0.0857, 0.4789, 0.08591, 0.4789, 0.08591, 0.4788, 0.0857, 0.4788, 0.08569, 0.4788, 0.08568, 0.479, 0.08584, 0.479, 0.08584, 0.4788, 0.08568, 0.4788, 0.08565, 0.4788, 0.08562, 0.4791, 0.0858, 0.4791, 0.0858, 0.4788, 0.08562, 0.4788, 0.08509, 0.4789, 0.08449, 0.48, 0.08575, 0.4971, 0.07813, 0.4874, 0.08419, 0.4773, 0.07596, 0.4784, 0.06993, 0.4828, 0.06629, 0.4971, 0.07813, 0.4828, 0.06629, 0.4904, 0.05962, 0.5016, 0.06998, 0.5016, 0.06998, 0.4904, 0.05962, 0.4986, 0.05492, 0.5059, 0.06349, 0.5059, 0.06349, 0.4986, 0.05492, 0.4995, 0.04145, 0.5189, 0.0581, 0.5189, 0.0581, 0.4995, 0.04145, 0.499, 0.01823, 0.5442, 0.05201, 0.5612, 0.04798, 0.5442, 0.05201, 0.499, 0.01823, 0.4985, 8.37e-05, 0.5434, 0.1275, 0.5221, 0.1067, 0.5339, 0.0902, 0.5612, 0.09789, 0.5221, 0.1067, 0.5096, 0.09223, 0.5169, 0.08364, 0.5339, 0.0902, 0.5096, 0.09223, 0.5012, 0.08254, 0.5059, 0.07689, 0.5169, 0.08364, 0.5012, 0.08254, 0.4971, 0.07813, 0.5016, 0.06998, 0.5059, 0.07689, 0.5221, 0.1067, 0.5434, 0.1275, 0.488, 0.1545, 0.4856, 0.115, 0.5442, 0.05201, 0.5612, 0.04798, 0.5612, 0.09789, 0.5339, 0.0902, 0.5189, 0.0581, 0.5442, 0.05201, 0.5339, 0.0902, 0.5169, 0.08364, 0.5059, 0.06349, 0.5189, 0.0581, 0.5169, 0.08364, 0.5059, 0.07689, 0.5059, 0.07689, 0.5016, 0.06998, 0.5059, 0.06349, 0.5096, 0.09223, 0.5221, 0.1067, 0.4856, 0.115, 0.4886, 0.09472, 0.4856, 0.115, 0.479, 0.08672, 0.4798, 0.08658, 0.4886, 0.09472, 0.479, 0.08672, 0.4789, 0.08591, 0.479, 0.08584, 0.4793, 0.08611, 0.4798, 0.08658, 0.48, 0.08575, 0.4789, 0.08449, 0.4775, 0.07969, 0.4773, 0.07596, 0.4874, 0.08419, 0.5096, 0.09223, 0.4886, 0.09472, 0.4874, 0.08419, 0.4971, 0.07813, 0.5012, 0.08254, 0.4874, 0.08419, 0.4886, 0.09472, 0.4798, 0.08658, 0.48, 0.08575, 0.4791, 0.0858, 0.48, 0.08575, 0.4798, 0.08658, 0.4793, 0.08611, 0.479, 0.08584, 0.421, 0.04078, 0.4431, 0.008901, 0.4739, 0.04657, 0.4652, 0.05689, 0.4652, 0.05689, 0.4739, 0.04657, 0.4904, 0.05962, 0.4828, 0.06629, 0.4757, 0.06263, 0.4545, 0.08321, 0.4158, 0.09261, 0.421, 0.04078, 0.4652, 0.05689, 0.4565, 0.06798, 0.4739, 0.04657, 0.4431, 0.008901, 0.4985, 8.37e-05, 0.499, 0.01823, 0.4995, 0.04145, 0.4986, 0.05492, 0.4904, 0.05962, 0.4739, 0.04657, 0.4995, 0.04145, 0.4722, 0.06965, 0.4784, 0.06993, 0.4773, 0.07596, 0.4714, 0.07662, 0.4752, 0.08151, 0.4775, 0.07969, 0.4789, 0.08449, 0.4783, 0.08493, 0.478, 0.08558, 0.4783, 0.08493, 0.4789, 0.08449, 0.4788, 0.08509, 0.4788, 0.08562, 0.4788, 0.08565, 0.4788, 0.08568, 0.4788, 0.08569, 0.4788, 0.0857, 0.4784, 0.08556, 0.4718, 0.08525, 0.4752, 0.08151, 0.4783, 0.08493, 0.478, 0.08558, 0.4545, 0.08321, 0.4714, 0.07662, 0.4752, 0.08151, 0.4718, 0.08525, 0.4714, 0.07662, 0.4773, 0.07596, 0.4775, 0.07969, 0.4752, 0.08151, 0.4565, 0.06798, 0.4722, 0.06965, 0.4714, 0.07662, 0.4545, 0.08321, 0.4652, 0.05689, 0.4757, 0.06263, 0.4722, 0.06965, 0.4565, 0.06798, 0.4757, 0.06263, 0.4828, 0.06629, 0.4784, 0.06993, 0.4722, 0.06965, 0.1992, 0.5119, 0.1973, 0.5432, 0.166, 0.5462, 0.1748, 0.5064, 0.1871, 0.7071, 0.2295, 0.712, 0.2623, 0.8529, 0.1929, 0.7892, 0.19, 0.6617, 0.2328, 0.6661, 0.2295, 0.712, 0.1871, 0.7071, 0.2328, 0.6661, 0.3109, 0.6879, 0.3015, 0.7191, 0.2295, 0.712, 0.1848, 0.8353, 0.2484, 0.8877, 0.2344, 0.9224, 0.1768, 0.8814, 0.2295, 0.712, 0.3015, 0.7191, 0.33, 0.882, 0.2623, 0.8529, 0.06915, 0.6935, 0.145, 0.7145, 0.1106, 0.7499, 0.0401, 0.7396, 0.2344, 0.9224, 0.2867, 0.9637, 0.2345, 0.9976, 0.199, 0.9295, 0.2484, 0.8877, 0.3083, 0.9228, 0.2867, 0.9637, 0.2344, 0.9224, 0.03505, 0.8014, 0.1159, 0.8088, 0.1212, 0.8678, 0.03, 0.8632, 0.0723, 0.9583, 0.1387, 0.9139, 0.1528, 0.9543, 0.1369, 0.9936, 0.03, 0.8632, 0.1212, 0.8678, 0.1387, 0.9139, 0.0723, 0.9583, 0.1768, 0.8814, 0.2344, 0.9224, 0.199, 0.9295, 0.1694, 0.92, 0.1588, 0.9612, 0.15, 0.997, 0.1369, 0.9936, 0.1528, 0.9543, 0.1694, 0.92, 0.199, 0.9295, 0.1674, 0.9579, 0.1588, 0.9612, 0.199, 0.9295, 0.2345, 0.9976, 0.163, 0.9999, 0.1674, 0.9579, 0.1387, 0.9139, 0.1694, 0.92, 0.1588, 0.9612, 0.1528, 0.9543, 0.1674, 0.9579, 0.163, 0.9999, 0.15, 0.997, 0.1588, 0.9612, 0.1212, 0.8678, 0.1768, 0.8814, 0.1694, 0.92, 0.1387, 0.9139, 0.1159, 0.8088, 0.1848, 0.8353, 0.1768, 0.8814, 0.1212, 0.8678, 0.1481, 0.6638, 0.19, 0.6617, 0.1871, 0.7071, 0.145, 0.7145, 0.145, 0.7145, 0.1871, 0.7071, 0.1929, 0.7892, 0.1106, 0.7499, 0.2231, 0.5081, 0.2269, 0.5407, 0.1973, 0.5432, 0.1992, 0.5119, 0.2094, 0.1021, 0.2089, 0.1022, 0.2089, 0.09926, 0.209, 0.09924, 0.2089, 0.0989, 0.2089, 0.09891, 0.2089, 0.09886, 0.2089, 0.09886, 0.209, 0.09924, 0.2089, 0.09926, 0.2089, 0.09904, 0.2089, 0.09903, 0.2089, 0.09886, 0.2089, 0.09886, 0.2089, 0.09882, 0.2089, 0.09882, 0.2093, 0.1225, 0.2065, 0.1226, 0.2089, 0.1022, 0.2094, 0.1021, 0.2089, 0.09882, 0.2089, 0.09882, 0.2089, 0.09881, 0.2089, 0.09881, 0.2089, 0.09903, 0.2089, 0.09904, 0.2089, 0.09891, 0.2089, 0.0989, 0.2145, 0.1393, 0.2075, 0.1391, 0.2065, 0.1226, 0.2093, 0.1225, 0.2207, 0.16, 0.2102, 0.1589, 0.2075, 0.1391, 0.2145, 0.1393, 0.2142, 0.4885, 0.1997, 0.4907, 0.2002, 0.4696, 0.2054, 0.4689, 0.1705, 0.4366, 0.2014, 0.4226, 0.201, 0.4396, 0.1907, 0.4415, 0.1985, 0.4562, 0.2007, 0.4558, 0.2007, 0.4587, 0.2, 0.4588, 0.202, 0.4628, 0.2005, 0.4631, 0.2006, 0.4608, 0.2012, 0.4608, 0.1907, 0.4415, 0.201, 0.4396, 0.2007, 0.4558, 0.1985, 0.4562, 0.2054, 0.4689, 0.2002, 0.4696, 0.2005, 0.4631, 0.202, 0.4628, 0.2227, 0.2206, 0.2184, 0.2606, 0.2023, 0.2598, 0.2076, 0.2192, 0.2359, 0.3469, 0.2534, 0.4333, 0.2018, 0.4056, 0.2021, 0.3327, 0.2001, 0.4607, 0.1996, 0.4598, 0.2003, 0.4598, 0.2005, 0.4601, 0.2016, 0.4598, 0.2012, 0.4608, 0.2008, 0.4601, 0.2011, 0.4598, 0.2005, 0.4601, 0.2003, 0.4598, 0.2006, 0.4598, 0.2006, 0.4599, 0.2011, 0.4598, 0.2008, 0.4601, 0.2007, 0.4599, 0.2008, 0.4598, 0.2006, 0.4608, 0.2001, 0.4607, 0.2005, 0.4601, 0.2007, 0.4602, 0.2007, 0.4587, 0.2013, 0.4588, 0.2009, 0.4595, 0.2007, 0.4595, 0.1996, 0.4598, 0.2, 0.4588, 0.2005, 0.4595, 0.2003, 0.4598, 0.2013, 0.4588, 0.2016, 0.4598, 0.2011, 0.4598, 0.2009, 0.4595, 0.2006, 0.4599, 0.2006, 0.4598, 0.2007, 0.4598, 0.2007, 0.4598, 0.2008, 0.4598, 0.2007, 0.4599, 0.2007, 0.4598, 0.2007, 0.4598, 0.2007, 0.4602, 0.2005, 0.4601, 0.2006, 0.4599, 0.2007, 0.4599, 0.2007, 0.4595, 0.2009, 0.4595, 0.2007, 0.4597, 0.2007, 0.4597, 0.2009, 0.4595, 0.2011, 0.4598, 0.2008, 0.4598, 0.2007, 0.4597, 0.2003, 0.4598, 0.2005, 0.4595, 0.2006, 0.4597, 0.2006, 0.4598, 0.2007, 0.4598, 0.2007, 0.4598, 0.2007, 0.4598, 0.2007, 0.4598, 0.2007, 0.4598, 0.2007, 0.4598, 0.2007, 0.4598, 0.2007, 0.4598, 0.2007, 0.4599, 0.2006, 0.4599, 0.2007, 0.4598, 0.2007, 0.4598, 0.2007, 0.4597, 0.2007, 0.4597, 0.2007, 0.4598, 0.2007, 0.4598, 0.2007, 0.4597, 0.2008, 0.4598, 0.2007, 0.4598, 0.2007, 0.4598, 0.2006, 0.4598, 0.2006, 0.4597, 0.2007, 0.4598, 0.2007, 0.4598, 0.2007, 0.4598, 0.2007, 0.4598, 0.2007, 0.4598, 0.2007, 0.4598, 0.2007, 0.4598, 0.2007, 0.4598, 0.2007, 0.4598, 0.2007, 0.4598, 0.2007, 0.4598, 0.2007, 0.4598, 0.2007, 0.4598, 0.2007, 0.4598, 0.2007, 0.4598, 0.2007, 0.4598, 0.2007, 0.4598, 0.2007, 0.4598, 0.2007, 0.4598, 0.2007, 0.4598, 0.2007, 0.4598, 0.2007, 0.4598, 0.2007, 0.4598, 0.2007, 0.4598, 0.2007, 0.4598, 0.2007, 0.4598, 0.2007, 0.4598, 0.2007, 0.4598, 0.2007, 0.4598, 0.2007, 0.4598, 0.2007, 0.4598, 0.2007, 0.4598, 0.2007, 0.4598, 0.2007, 0.4598, 0.2007, 0.4598, 0.2007, 0.4598, 0.2007, 0.4598, 0.2007, 0.4598, 0.2007, 0.4598, 0.2007, 0.4598, 0.2007, 0.4598, 0.2007, 0.4598, 0.2007, 0.4598, 0.2007, 0.4598, 0.2007, 0.4598, 0.2007, 0.4598, 0.2007, 0.4598, 0.2007, 0.4598, 0.2007, 0.4598, 0.2007, 0.4598, 0.2007, 0.4598, 0.2007, 0.4598, 0.2007, 0.4598, 0.2007, 0.4598, 0.2007, 0.4598, 0.2007, 0.4598, 0.2007, 0.4598, 0.2007, 0.4598, 0.2007, 0.4598, 0.2007, 0.4598, 0.2007, 0.4598, 0.2007, 0.4598, 0.2007, 0.4598, 0.2007, 0.4598, 0.2007, 0.4598, 0.2007, 0.4598, 0.2007, 0.4598, 0.2007, 0.4598, 0.2007, 0.4598, 0.2007, 0.4598, 0.2007, 0.4598, 0.2007, 0.4598, 0.2007, 0.4598, 0.2007, 0.4598, 0.2007, 0.4598, 0.2007, 0.4598, 0.2007, 0.4598, 0.2007, 0.4598, 0.2007, 0.4598, 0.2007, 0.4598, 0.2007, 0.4598, 0.2007, 0.4598, 0.2007, 0.4598, 0.2007, 0.4598, 0.2007, 0.4598, 0.2007, 0.4598, 0.2007, 0.4598, 0.2007, 0.4598, 0.2007, 0.4598, 0.2007, 0.4598, 0.2007, 0.4598, 0.2007, 0.4598, 0.2007, 0.4598, 0.2007, 0.4598, 0.2007, 0.4598, 0.2007, 0.4598, 0.2007, 0.4598, 0.2007, 0.4598, 0.2007, 0.4598, 0.2007, 0.4598, 0.2007, 0.4598, 0.2007, 0.4598, 0.2007, 0.4598, 0.2007, 0.4598, 0.2007, 0.4598, 0.2007, 0.4598, 0.2007, 0.4598, 0.2007, 0.4598, 0.2007, 0.4598, 0.2007, 0.4598, 0.2007, 0.4598, 0.2007, 0.4598, 0.2007, 0.4598, 0.2007, 0.4598, 0.2007, 0.4598, 0.2007, 0.4598, 0.2007, 0.4598, 0.2007, 0.4598, 0.2007, 0.4598, 0.2007, 0.4598, 0.2007, 0.4598, 0.2007, 0.4598, 0.2007, 0.4598, 0.2007, 0.4598, 0.2007, 0.4598, 0.2007, 0.4598, 0.2007, 0.4598, 0.2007, 0.4598, 0.2007, 0.4598, 0.2007, 0.4598, 0.2006, 0.4597, 0.2007, 0.4597, 0.2007, 0.4598, 0.2007, 0.4598, 0.2007, 0.4599, 0.2007, 0.4599, 0.2007, 0.4598, 0.2007, 0.4598, 0.2005, 0.4595, 0.2007, 0.4595, 0.2007, 0.4597, 0.2006, 0.4597, 0.2008, 0.4601, 0.2007, 0.4602, 0.2007, 0.4599, 0.2007, 0.4599, 0.2, 0.4588, 0.2007, 0.4587, 0.2007, 0.4595, 0.2005, 0.4595, 0.2012, 0.4608, 0.2006, 0.4608, 0.2007, 0.4602, 0.2008, 0.4601, 0.2007, 0.4598, 0.2007, 0.4598, 0.2007, 0.4598, 0.2007, 0.4598, 0.2007, 0.4598, 0.2007, 0.4598, 0.2007, 0.4598, 0.2007, 0.4598, 0.2007, 0.4598, 0.2007, 0.4598, 0.2007, 0.4598, 0.2007, 0.4598, 0.2007, 0.4598, 0.2007, 0.4598, 0.2007, 0.4598, 0.2007, 0.4598, 0.2007, 0.4598, 0.2007, 0.4598, 0.2007, 0.4598, 0.2007, 0.4598, 0.2007, 0.4598, 0.2007, 0.4598, 0.2007, 0.4598, 0.2007, 0.4598, 0.2007, 0.4598, 0.2007, 0.4598, 0.2007, 0.4598, 0.2007, 0.4598, 0.2007, 0.4598, 0.2007, 0.4598, 0.2007, 0.4598, 0.2007, 0.4598, 0.2007, 0.4598, 0.2007, 0.4598, 0.2007, 0.4598, 0.2007, 0.4598, 0.2007, 0.4598, 0.2007, 0.4598, 0.2007, 0.4598, 0.2007, 0.4598, 0.2007, 0.4598, 0.2007, 0.4598, 0.2007, 0.4598, 0.2007, 0.4598, 0.2007, 0.4598, 0.2007, 0.4598, 0.2007, 0.4598, 0.2007, 0.4598, 0.2007, 0.4598, 0.2007, 0.4598, 0.2007, 0.4598, 0.2007, 0.4598, 0.2007, 0.4598, 0.2007, 0.4598, 0.2007, 0.4598, 0.2007, 0.4598, 0.2007, 0.4598, 0.2007, 0.4598, 0.2007, 0.4598, 0.2007, 0.4598, 0.2007, 0.4598, 0.2007, 0.4598, 0.2007, 0.4598, 0.2007, 0.4598, 0.2007, 0.4598, 0.2007, 0.4598, 0.2007, 0.4598, 0.2007, 0.4598, 0.2007, 0.4598, 0.2007, 0.4598, 0.2007, 0.4598, 0.2007, 0.4598, 0.2007, 0.4598, 0.2007, 0.4598, 0.2007, 0.4598, 0.2007, 0.4598, 0.2007, 0.4598, 0.2007, 0.4598, 0.2007, 0.4598, 0.2007, 0.4598, 0.2007, 0.4598, 0.2007, 0.4598, 0.2007, 0.4598, 0.2007, 0.4598, 0.2007, 0.4598, 0.2007, 0.4598, 0.2007, 0.4598, 0.2007, 0.4598, 0.2007, 0.4598, 0.2007, 0.4598, 0.2007, 0.4598, 0.2007, 0.4598, 0.2007, 0.4598, 0.2007, 0.4598, 0.2007, 0.4598, 0.2007, 0.4598, 0.2269, 0.1806, 0.2227, 0.2206, 0.2076, 0.2192, 0.2129, 0.1786, 0.3376, 0.2658, 0.3305, 0.2149, 0.3896, 0.2132, 0.4006, 0.2693, 0.09928, 0.1722, 0.08781, 0.2149, 0.03085, 0.2084, 0.04604, 0.1569, 0.1993, 0.1757, 0.1928, 0.2172, 0.1448, 0.2213, 0.1525, 0.1875, 0.2129, 0.1786, 0.2076, 0.2192, 0.1928, 0.2172, 0.1993, 0.1757, 0.2683, 0.171, 0.2714, 0.2166, 0.2227, 0.2206, 0.2269, 0.1806, 0.2184, 0.2606, 0.2359, 0.3469, 0.2021, 0.3327, 0.2023, 0.2598, 0.07634, 0.2575, 0.06103, 0.318, 0.007876, 0.2935, 0.01567, 0.2598, 0.3522, 0.3966, 0.3449, 0.3312, 0.4081, 0.3218, 0.4156, 0.3742, 0.1863, 0.2587, 0.1683, 0.3452, 0.1142, 0.3425, 0.137, 0.2552, 0.2023, 0.2598, 0.2021, 0.3327, 0.1683, 0.3452, 0.1863, 0.2587, 0.2746, 0.2622, 0.2816, 0.3406, 0.2359, 0.3469, 0.2184, 0.2606, 0.2269, 0.1806, 0.2129, 0.1786, 0.2102, 0.1589, 0.2207, 0.16, 0.2129, 0.1786, 0.1993, 0.1757, 0.2001, 0.1568, 0.2102, 0.1589, 0.09928, 0.1722, 0.04604, 0.1569, 0.08323, 0.09303, 0.125, 0.1259, 0.3234, 0.164, 0.2683, 0.171, 0.2601, 0.152, 0.3023, 0.1265, 0.2683, 0.171, 0.2269, 0.1806, 0.2207, 0.16, 0.2601, 0.152, 0.1993, 0.1757, 0.1525, 0.1875, 0.1667, 0.1588, 0.2001, 0.1568, 0.1502, 0.4317, 0.2018, 0.4056, 0.2014, 0.4226, 0.1705, 0.4366, 0.2231, 0.5081, 0.1992, 0.5119, 0.1997, 0.4907, 0.2142, 0.4885, 0.2546, 0.4729, 0.2231, 0.5081, 0.2142, 0.4885, 0.2331, 0.466, 0.1992, 0.5119, 0.1748, 0.5064, 0.1849, 0.4875, 0.1997, 0.4907, 0.1458, 0.4724, 0.1502, 0.4317, 0.1705, 0.4366, 0.1676, 0.4657, 0.1748, 0.5064, 0.1458, 0.4724, 0.1676, 0.4657, 0.1849, 0.4875, 0.2018, 0.4056, 0.2534, 0.4333, 0.2324, 0.4375, 0.2014, 0.4226, 0.2534, 0.4333, 0.2546, 0.4729, 0.2331, 0.466, 0.2324, 0.4375, 0.1513, 0.6131, 0.1928, 0.6163, 0.19, 0.6617, 0.1481, 0.6638, 0.2361, 0.6203, 0.3204, 0.6568, 0.3109, 0.6879, 0.2328, 0.6661, 0.1928, 0.6163, 0.2361, 0.6203, 0.2328, 0.6661, 0.19, 0.6617, 0.06583, 0.636, 0.1513, 0.6131, 0.1481, 0.6638, 0.06749, 0.6647, 0.1106, 0.7499, 0.1929, 0.7892, 0.1848, 0.8353, 0.1159, 0.8088, 0.0401, 0.7396, 0.1106, 0.7499, 0.1159, 0.8088, 0.03505, 0.8014, 0.2623, 0.8529, 0.33, 0.882, 0.3083, 0.9228, 0.2484, 0.8877, 0.1929, 0.7892, 0.2623, 0.8529, 0.2484, 0.8877, 0.1848, 0.8353, 0.3785, 0.157, 0.3234, 0.164, 0.3023, 0.1265, 0.3446, 0.1011, 0.2887, 0.4189, 0.2816, 0.3406, 0.3449, 0.3312, 0.3522, 0.3966, 0.2746, 0.2622, 0.2714, 0.2166, 0.3305, 0.2149, 0.3376, 0.2658, 0.2106, 0.09686, 0.2111, 0.09864, 0.2092, 0.09875, 0.2092, 0.09852, 0.2089, 0.09872, 0.209, 0.0988, 0.2089, 0.0988, 0.2089, 0.09877, 0.2092, 0.09852, 0.2092, 0.09875, 0.209, 0.09878, 0.209, 0.09864, 0.2089, 0.09877, 0.2089, 0.0988, 0.2089, 0.09881, 0.2089, 0.0988, 0.2304, 0.0792, 0.2277, 0.09599, 0.2111, 0.09864, 0.2106, 0.09686, 0.2089, 0.0988, 0.2089, 0.09881, 0.2089, 0.09881, 0.2089, 0.09881, 0.209, 0.09864, 0.209, 0.09878, 0.209, 0.0988, 0.2089, 0.09872, 0.3446, 0.1011, 0.3023, 0.1265, 0.2813, 0.08909, 0.3106, 0.04523, 0.3106, 0.04523, 0.2813, 0.08909, 0.2277, 0.09599, 0.2304, 0.0792, 0.2714, 0.2166, 0.2683, 0.171, 0.3234, 0.164, 0.3305, 0.2149, 0.2621, 0.4736, 0.2887, 0.4189, 0.3522, 0.3966, 0.3338, 0.4787, 0.2528, 0.5386, 0.2621, 0.4736, 0.3338, 0.4787, 0.3046, 0.5745, 0.2816, 0.3406, 0.2746, 0.2622, 0.3376, 0.2658, 0.3449, 0.3312, 0.1525, 0.1875, 0.09928, 0.1722, 0.125, 0.1259, 0.1667, 0.1588, 0.137, 0.2552, 0.1142, 0.3425, 0.06103, 0.318, 0.07634, 0.2575, 0.1525, 0.1875, 0.1448, 0.2213, 0.08781, 0.2149, 0.09928, 0.1722, 0.2065, 0.1006, 0.2068, 0.09885, 0.2085, 0.09877, 0.2084, 0.09901, 0.2088, 0.09887, 0.2088, 0.09879, 0.2088, 0.0988, 0.2088, 0.09884, 0.2084, 0.09901, 0.2085, 0.09877, 0.2087, 0.09879, 0.2086, 0.09892, 0.2088, 0.09884, 0.2088, 0.0988, 0.2089, 0.09881, 0.2089, 0.09882, 0.1917, 0.1157, 0.1867, 0.09628, 0.2068, 0.09885, 0.2065, 0.1006, 0.2089, 0.09882, 0.2089, 0.09881, 0.2089, 0.09881, 0.2089, 0.09881, 0.1808, 0.1301, 0.1506, 0.07965, 0.1867, 0.09628, 0.1917, 0.1157, 0.2086, 0.09892, 0.2087, 0.09879, 0.2088, 0.09879, 0.2088, 0.09887, 0.1667, 0.1588, 0.125, 0.1259, 0.1506, 0.07965, 0.1808, 0.1301, 0.1177, 0.4715, 0.1462, 0.5345, 0.09335, 0.5641, 0.05891, 0.4702, 0.1142, 0.3425, 0.09136, 0.4298, 0.04572, 0.3785, 0.06103, 0.318, 0.09136, 0.4298, 0.1177, 0.4715, 0.05891, 0.4702, 0.04572, 0.3785, 0.1448, 0.2213, 0.137, 0.2552, 0.07634, 0.2575, 0.08781, 0.2149, 0.09335, 0.5641, 0.1513, 0.6131, 0.06583, 0.636, 0.04053, 0.5937, 0.2361, 0.6203, 0.3046, 0.5745, 0.3563, 0.6105, 0.3204, 0.6568, 0.166, 0.5462, 0.1973, 0.5432, 0.1928, 0.6163, 0.1513, 0.6131, 0.2269, 0.5407, 0.2231, 0.5081, 0.2528, 0.5386, 0.1462, 0.5345, 0.166, 0.5462, 0.1513, 0.6131, 0.09335, 0.5641, 0.1973, 0.5432, 0.2269, 0.5407, 0.2361, 0.6203, 0.1928, 0.6163, 0.2007, 0.4598, 0.2007, 0.4598, 0.2007, 0.4598, 0.2007, 0.4598, 0.2007, 0.4598, 0.2007, 0.4598, 0.2007, 0.4598, 0.2007, 0.4598, 0.2007, 0.4598, 0.2007, 0.4598, 0.2007, 0.4598, 0.2007, 0.4598, 0.2007, 0.4598, 0.2007, 0.4598, 0.2007, 0.4598, 0.2007, 0.4598, 0.2007, 0.4598, 0.2007, 0.4598, 0.2007, 0.4598, 0.2007, 0.4598, 0.2007, 0.4598, 0.2007, 0.4598, 0.2007, 0.4598, 0.2007, 0.4598, 0.2007, 0.4598, 0.2007, 0.4598, 0.2007, 0.4598, 0.2007, 0.4598, 0.2007, 0.4598, 0.2007, 0.4598, 0.2007, 0.4598, 0.2007, 0.4598, 0.2007, 0.4598, 0.2007, 0.4598, 0.2007, 0.4598, 0.2007, 0.4598, 0.2007, 0.4598, 0.2007, 0.4598, 0.2007, 0.4598, 0.2007, 0.4598, 0.2007, 0.4598, 0.2007, 0.4598, 0.2007, 0.4598, 0.2007, 0.4598, 0.2007, 0.4598, 0.2007, 0.4598, 0.2007, 0.4598, 0.2007, 0.4598, 0.2007, 0.4598, 0.2007, 0.4598, 0.2007, 0.4598, 0.2007, 0.4598, 0.2007, 0.4598, 0.2007, 0.4598, 0.2007, 0.4598, 0.2007, 0.4598, 0.2007, 0.4598, 0.2007, 0.4598, 0.2007, 0.4598, 0.2007, 0.4598, 0.2007, 0.4598, 0.2007, 0.4598, 0.2007, 0.4598, 0.2007, 0.4598, 0.2007, 0.4598, 0.2007, 0.4598, 0.2007, 0.4598, 0.2007, 0.4598, 0.2007, 0.4598, 0.2007, 0.4598, 0.2007, 0.4598, 0.2007, 0.4598, 0.2007, 0.4598, 0.2007, 0.4598, 0.2007, 0.4598, 0.2007, 0.4598, 0.2007, 0.4598, 0.2007, 0.4598, 0.2007, 0.4598, 0.2007, 0.4598, 0.2007, 0.4598, 0.2007, 0.4598, 0.2007, 0.4598, 0.2007, 0.4598, 0.2007, 0.4598, 0.2007, 0.4598, 0.2007, 0.4598, 0.2007, 0.4598, 0.2007, 0.4598, 0.2007, 0.4598, 0.2007, 0.4598, 0.2007, 0.4598, 0.2007, 0.4598, 0.2007, 0.4598, 0.2007, 0.4598, 0.2007, 0.4598, 0.2007, 0.4598, 0.2007, 0.4598, 0.2007, 0.4598, 0.2007, 0.4598, 0.2007, 0.4598, 0.2007, 0.4598, 0.2007, 0.4598, 0.2007, 0.4598, 0.2007, 0.4598, 0.2007, 0.4598, 0.2007, 0.4598, 0.2007, 0.4598, 0.2007, 0.4598, 0.2007, 0.4598, 0.2007, 0.4598, 0.2007, 0.4598, 0.2007, 0.4598, 0.2007, 0.4598, 0.2007, 0.4598, 0.2007, 0.4598, 0.2007, 0.4598, 0.2007, 0.4598, 0.2007, 0.4598, 0.2007, 0.4598, 0.2007, 0.4598, 0.2007, 0.4598, 0.2007, 0.4598, 0.2007, 0.4598, 0.2007, 0.4598, 0.2007, 0.4598, 0.2007, 0.4598, 0.2007, 0.4598, 0.2007, 0.4598, 0.2007, 0.4598, 0.2007, 0.4598, 0.2007, 0.4598, 0.2007, 0.4598, 0.2007, 0.4598, 0.2007, 0.4598, 0.2007, 0.4598, 0.2007, 0.4598, 0.2007, 0.4598, 0.2007, 0.4598, 0.2007, 0.4598, 0.2007, 0.4598, 0.2007, 0.4598, 0.2007, 0.4598, 0.2007, 0.4598, 0.2007, 0.4598, 0.2007, 0.4598, 0.2007, 0.4598, 0.2007, 0.4598, 0.2007, 0.4598, 0.2007, 0.4598, 0.2007, 0.4598, 0.2007, 0.4598, 0.2007, 0.4598, 0.2007, 0.4598, 0.2007, 0.4598, 0.2007, 0.4598, 0.2007, 0.4598, 0.2007, 0.4598, 0.2007, 0.4598, 0.2007, 0.4598, 0.2007, 0.4598, 0.2007, 0.4598, 0.2007, 0.4598, 0.2007, 0.4598, 0.2007, 0.4598, 0.2007, 0.4598, 0.2007, 0.4598, 0.2007, 0.4598, 0.2007, 0.4598, 0.2007, 0.4598, 0.2007, 0.4598, 0.2007, 0.4598, 0.2007, 0.4598, 0.2007, 0.4598, 0.2007, 0.4598, 0.2007, 0.4598, 0.2007, 0.4598, 0.2007, 0.4598, 0.2007, 0.4598, 0.2007, 0.4598, 0.2007, 0.4598, 0.2007, 0.4598, 0.2007, 0.4598, 0.2007, 0.4598, 0.2007, 0.4598, 0.2007, 0.4598, 0.2007, 0.4598, 0.2007, 0.4598, 0.2007, 0.4598, 0.2007, 0.4598, 0.2007, 0.4598, 0.2007, 0.4598, 0.2007, 0.4598, 0.2007, 0.4598, 0.2007, 0.4598, 0.2007, 0.4598, 0.2007, 0.4598, 0.2007, 0.4598, 0.2007, 0.4598, 0.2007, 0.4598, 0.2007, 0.4598, 0.2007, 0.4598, 0.2007, 0.4598, 0.2007, 0.4598])
me_cube.materials.append(mat_material)
me_cube.use_remesh_preserve_volume = False
me_cube.use_remesh_preserve_attributes = False
me_cube.use_mirror_vertex_groups = False
me_cube.update()
arm_armature = bpy.data.armatures.new('Armature')  # bones are not reproduced

# ---- objects
ob_boneshapesphere = bpy.data.objects.new('BoneShapeSphere', me_circle)
ob_armature = bpy.data.objects.new('Armature', arm_armature)
ob_cube = bpy.data.objects.new('Cube', me_cube)

# ---- transforms, parenting, visibility, modifiers, constraints
ob_boneshapesphere.location = (0.0, 0.0, 0.0)
ob_armature.location = (0.0, 0.0, 0.0)
ob_armature.show_in_front = True
ob_armature.lineart.crease_threshold = 0.0
ob_cube.parent = ob_armature
ob_cube.location = (0.0, 0.0, -0.01414)
ob_cube.rotation_euler = (0.0, 0.0, -3.142)
ob_cube.lock_rotations_4d = False
ob_cube.empty_display_type = 'ARROWS'
ob_cube.lineart.crease_threshold = 0.0
_vg = ob_cube.vertex_groups.new(name='Hip')
for _i, _w in zip([0, 1, 2, 3, 8, 9, 16, 17, 18, 19, 20, 21, 24, 25, 26, 28, 29, 48, 49, 50, 51, 52, 53, 54, 55, 57, 58, 59, 60, 63, 198, 200, 201, 207, 305, 306, 307, 308, 309, 310, 311, 312, 313, 314, 315, 316, 317, 318, 319, 320, 321, 322, 323, 324, 325, 344, 346, 348, 349, 358, 359, 360, 361, 363, 365, 366, 367, 375, 376, 377], [0.7928, 0.8202, 0.8021, 0.7942, 0.03263, 0.01746, 0.7891, 0.7928, 0.739, 0.7411, 0.9279, 0.898, 0.1118, 0.1206, 0.009812, 0.6874, 0.7501, 0.1347, 0.1784, 0.7132, 0.8007, 0.7097, 0.1356, 0.2309, 0.8895, 0.01726, 0.09061, 0.08108, 0.07051, 0.04488, 0.8011, 0.002685, 0.7189, 0.124, 0.8648, 0.8806, 0.8789, 0.8669, 0.8538, 0.9076, 0.8631, 0.1405, 0.1765, 0.1666, 0.2759, 0.3458, 0.1406, 0.1477, 0.5901, 0.3825, 0.4065, 0.5976, 0.8913, 0.8481, 0.3609, 0.8776, 0.06993, 0.7898, 0.3505, 0.9061, 0.2179, 0.7476, 0.8865, 0.06398, 0.7611, 0.2768, 0.03798, 0.8871, 0.2278, 0.755]): _vg.add([_i], _w, 'REPLACE')
_vg = ob_cube.vertex_groups.new(name='Chest')
for _i, _w in zip([2, 3, 4, 5, 6, 7, 8, 9, 10, 11, 12, 13, 16, 17, 21, 22, 23, 24, 25, 26, 27, 28, 29, 30, 31, 141, 155, 178, 179, 180, 181, 183, 198, 200, 305, 306, 307, 308, 309, 310, 311, 312, 313, 314, 315, 316, 317, 318, 330, 331, 333, 334, 335, 336, 337, 338, 345, 346, 347, 348, 358, 359, 361, 362, 363, 364, 365, 375, 376], [0.1558, 0.1624, 0.03416, 0.0616, 0.05223, 0.04049, 0.5204, 0.6088, 0.1649, 0.1978, 0.2025, 0.206, 0.1777, 0.1738, 0.03951, 0.6365, 0.68, 0.8168, 0.8202, 0.792, 0.8084, 0.2904, 0.2354, 0.5199, 0.6383, 0.05234, 0.08126, 0.06071, 0.1631, 0.007518, 0.04587, 0.06005, 0.1545, 0.1831, 0.0432, 0.05218, 0.06165, 0.04886, 0.1196, 0.06814, 0.04246, 0.6955, 0.7304, 0.7495, 0.7034, 0.6242, 0.7149, 0.6913, 0.02746, 0.05417, 0.05116, 0.084, 0.519, 0.05671, 0.1888, 0.005225, 0.1771, 0.7695, 0.6201, 0.1923, 0.05607, 0.7508, 0.01067, 0.1924, 0.8112, 0.6459, 0.2158, 0.0803, 0.7291]): _vg.add([_i], _w, 'REPLACE')
_vg = ob_cube.vertex_groups.new(name='Head')
for _i, _w in zip([22, 23, 30, 31, 178, 179, 180, 181, 182, 183, 184, 185, 186, 187, 188, 189, 190, 191, 192, 193, 194, 195, 196, 197, 217, 218, 219, 220, 221, 222, 334, 335, 336, 337, 338, 339, 340, 341, 342, 343], [0.03197, 3.993e-05, 0.219, 0.07504, 0.865, 0.7119, 0.8205, 0.7414, 0.9599, 0.8789, 0.9557, 0.9028, 0.9936, 0.9803, 0.9958, 0.9895, 0.9973, 0.9943, 0.998, 0.9967, 0.9997, 0.9989, 0.999, 0.9986, 0.7634, 0.9268, 0.9997, 0.9936, 0.9977, 0.999, 0.1323, 0.232, 0.2816, 0.5985, 0.1581, 0.9891, 0.9675, 0.9866, 0.9478, 0.98]): _vg.add([_i], _w, 'REPLACE')
_vg = ob_cube.vertex_groups.new(name='Head')
for _i, _w in zip([23, 31, 155, 178, 179, 180, 181, 182, 183, 184, 185, 186, 187, 188, 189, 190, 191, 192, 193, 194, 195, 196, 197, 217, 218, 219, 220, 221, 222, 334, 335, 336, 337, 338, 339, 340, 341, 342, 343, 362, 379], [0.01318, 0.08094, 0.05434, 0.06302, 0.7702, 0.1388, 0.6599, 0.8564, 0.895, 0.8692, 0.8614, 0.9486, 0.9666, 0.9676, 0.9702, 0.9812, 0.9888, 0.9819, 0.9869, 0.9995, 0.9981, 0.9943, 0.9948, 0.2411, 0.8189, 0.9993, 0.9622, 0.9851, 0.9956, 0.3571, 0.4256, 0.06939, 0.03151, 0.1205, 0.9184, 0.9158, 0.9025, 0.9308, 0.8905, 0.006592, 0.02029]): _vg.add([_i], _w, 'REPLACE')
_vg = ob_cube.vertex_groups.new(name='Shoulder.L')
for _i, _w in zip([4, 5, 6, 7, 8, 9, 10, 11, 12, 13, 14, 15, 22, 23, 24, 25, 26, 27, 30, 31, 141, 155, 178, 179, 180, 181, 183, 184, 185, 199, 200, 216, 217, 218, 312, 313, 314, 317, 318, 326, 327, 328, 329, 330, 331, 332, 333, 334, 335, 336, 337, 338, 342, 345, 346, 347, 362, 363, 364, 378, 379, 380], [0.9247, 0.8929, 0.687, 0.721, 0.2711, 0.2235, 0.4096, 0.4183, 0.6858, 0.6695, 0.8306, 0.869, 0.3129, 0.286, 0.02987, 0.024, 0.147, 0.1513, 0.2594, 0.2836, 0.923, 0.8978, 0.07406, 0.1247, 0.1506, 0.2105, 0.0609, 0.01611, 0.07239, 0.8184, 0.4235, 0.984, 0.2164, 0.06356, 0.09122, 0.05701, 0.0462, 0.07952, 0.08876, 0.09345, 0.1154, 0.1363, 0.1225, 0.1472, 0.1509, 0.1162, 0.1344, 0.7832, 0.248, 0.6613, 0.2121, 0.8141, 0.006344, 0.7998, 0.09593, 0.3152, 0.7842, 0.08342, 0.2906, 0.9741, 0.9563, 0.97]): _vg.add([_i], _w, 'REPLACE')
_vg = ob_cube.vertex_groups.new(name='Upper Arm.L')
for _i, _w in zip([4, 5, 6, 7, 8, 9, 10, 11, 12, 13, 14, 15, 24, 26, 27, 32, 33, 34, 35, 36, 37, 38, 39, 40, 41, 42, 43, 44, 45, 46, 47, 199, 200, 202, 203, 204, 205, 206, 223, 224, 225, 312, 313, 314, 317, 318, 326, 327, 328, 329, 330, 331, 332, 333, 346, 347, 363, 364], [0.01154, 0.03571, 0.258, 0.2325, 0.1655, 0.1326, 0.4124, 0.3692, 0.1041, 0.1168, 0.1557, 0.1286, 0.00727, 0.0001789, 0.0009816, 0.9449, 0.9574, 0.9459, 0.9219, 0.9264, 0.9521, 0.06441, 0.07116, 0.06962, 0.0783, 0.9894, 0.9923, 0.9934, 0.9818, 0.9889, 0.9788, 0.1777, 0.3663, 0.9235, 0.9611, 0.05884, 0.9803, 0.9902, 0.07856, 0.08485, 0.06682, 0.0696, 0.01456, 0.01535, 0.06193, 0.06884, 0.9052, 0.8772, 0.8498, 0.8736, 0.8105, 0.7906, 0.8819, 0.8079, 0.0624, 0.03964, 0.02941, 0.04915]): _vg.add([_i], _w, 'REPLACE')
_vg = ob_cube.vertex_groups.new(name='Lower Arm.L')
for _i, _w in zip([32, 33, 34, 35, 36, 37, 38, 39, 40, 41, 202, 203, 204, 223, 224, 225, 226, 227, 228, 229, 230, 231, 232, 233, 234, 235, 236, 237, 238, 239, 240, 241, 242, 243, 244, 245, 246, 249, 261, 266, 267, 268, 269, 270, 271, 273, 277, 381, 382, 383, 384, 385, 386, 387, 388, 401, 406, 413, 415, 416, 418, 427, 428], [0.05467, 0.03379, 0.05435, 0.07805, 0.07321, 0.04422, 0.9356, 0.9289, 0.9304, 0.9217, 0.0763, 0.02607, 0.9411, 0.9214, 0.9151, 0.9331, 0.9963, 0.9926, 0.9941, 0.9933, 0.9943, 0.9932, 0.9999, 0.9999, 1.0, 0.9997, 0.9999, 0.9998, 0.9936, 0.9849, 0.9875, 0.9425, 0.9415, 0.9519, 0.1089, 0.1801, 0.08499, 0.0992, 0.02587, 0.9945, 0.993, 1.0, 1.0, 0.9729, 0.9897, 0.1531, 0.01382, 0.1182, 0.6401, 0.7817, 0.1528, 0.4075, 0.77, 0.6785, 0.1127, 0.2236, 0.0176, 0.019, 0.2816, 0.3718, 0.0873, 0.8217, 0.1544]): _vg.add([_i], _w, 'REPLACE')
_vg = ob_cube.vertex_groups.new(name='Hand.L')
for _i, _w in zip([243, 244, 245, 246, 249, 257, 258, 260, 261, 273, 277, 287, 298, 299, 382, 383, 385, 386, 387, 401, 403, 406, 410, 413, 415, 416, 418, 420, 426, 427, 428], [0.02958, 0.6313, 0.6293, 0.6392, 0.666, 0.06231, 0.06724, 0.1478, 0.1488, 0.6373, 0.1486, 0.03138, 0.03381, 0.0347, 0.1701, 0.06717, 0.5157, 0.1758, 0.2665, 0.05266, 0.002685, 0.1124, 0.004993, 0.09669, 0.005754, 0.5305, 0.6887, 0.1156, 0.1022, 0.1138, 0.6661]): _vg.add([_i], _w, 'REPLACE')
_vg = ob_cube.vertex_groups.new(name='Thumb.L')
for _i, _w in zip([241, 242, 244, 246, 247, 248, 249, 256, 258, 259, 272, 381, 382, 383, 384, 385, 388, 392, 396, 397, 401, 403, 406, 410, 413, 415, 416, 418, 427, 428], [0.05276, 0.05477, 0.1579, 0.1587, 0.8344, 0.8228, 0.0008798, 0.05829, 0.004185, 0.05596, 0.8875, 0.8383, 0.1716, 0.1383, 0.811, 0.01137, 0.8561, 0.104, 0.04452, 0.06275, 0.7067, 0.07868, 0.7493, 0.08928, 0.7822, 0.6757, 0.06299, 0.05302, 0.0349, 0.04578]): _vg.add([_i], _w, 'REPLACE')
_vg = ob_cube.vertex_groups.new(name='Shoulder.R')
_vg = ob_cube.vertex_groups.new(name='Upper Arm.R')
_vg = ob_cube.vertex_groups.new(name='Lower Arm.R')
_vg = ob_cube.vertex_groups.new(name='Hand.R')
_vg = ob_cube.vertex_groups.new(name='Thumb.R')
_vg = ob_cube.vertex_groups.new(name='Leg_Upper.L')
for _i, _w in zip([0, 1, 18, 19, 20, 21, 48, 49, 50, 51, 52, 53, 54, 55, 56, 57, 58, 59, 60, 61, 62, 63, 64, 65, 66, 67, 68, 69, 70, 71, 80, 81, 82, 83, 84, 85, 86, 87, 96, 97, 98, 99, 100, 101, 102, 103, 104, 108, 112, 113, 114, 115, 116, 117, 118, 119, 201, 207, 208, 209, 211, 213, 215, 305, 306, 307, 308, 311, 319, 320, 321, 322, 323, 324, 325, 344, 349, 350, 351, 353, 355, 357, 358, 360, 361, 366, 367, 368, 370, 372, 374, 375, 377], [0.1875, 0.1526, 0.2436, 0.2395, 0.05252, 0.0544, 0.8631, 0.8191, 0.2855, 0.1987, 0.2879, 0.8621, 0.7664, 0.1099, 0.9756, 0.9659, 0.9091, 0.9188, 0.9291, 0.9824, 0.98, 0.9524, 0.1218, 0.1678, 0.1881, 0.1878, 0.1958, 0.138, 0.1995, 0.1876, 0.9953, 0.9968, 0.9946, 0.9972, 0.9952, 0.9978, 0.9982, 0.998, 0.8203, 0.8195, 0.8129, 0.8574, 0.8387, 0.8171, 0.8382, 0.8208, 0.0007246, 0.00101, 0.9812, 0.9772, 0.9828, 0.9748, 0.9765, 0.9773, 0.9753, 0.9849, 0.2634, 0.8738, 0.9794, 0.1167, 0.9981, 0.8472, 0.9849, 0.08248, 0.06254, 0.05278, 0.07753, 0.08461, 0.4005, 0.6103, 0.5855, 0.3936, 0.1031, 0.1398, 0.6319, 0.1029, 0.6475, 0.9815, 0.1816, 0.998, 0.8226, 0.9762, 0.01973, 0.245, 0.08075, 0.7207, 0.9556, 0.163, 0.9963, 0.8368, 0.9804, 0.003447, 0.2345]): _vg.add([_i], _w, 'REPLACE')
_vg = ob_cube.vertex_groups.new(name='Leg_Lower.L')
for _i, _w in zip([64, 65, 66, 67, 68, 69, 70, 71, 72, 73, 74, 75, 76, 77, 78, 79, 88, 89, 90, 91, 92, 93, 94, 95, 96, 97, 98, 99, 100, 101, 102, 103, 104, 105, 106, 107, 108, 109, 110, 111, 115, 120, 121, 122, 123, 124, 125, 126, 127, 128, 129, 140, 142, 143, 144, 145, 146, 147, 148, 149, 150, 151, 152, 153, 154, 158, 161, 162, 163, 164, 171, 172, 174, 177, 209, 210, 212, 213, 214, 351, 352, 354, 355, 356, 368, 369, 371, 372, 373], [0.8782, 0.8322, 0.8119, 0.8122, 0.8042, 0.862, 0.8005, 0.8124, 0.9976, 0.9978, 0.9978, 0.9983, 0.9972, 0.9984, 0.9986, 0.9983, 0.9989, 0.999, 0.9997, 0.9995, 0.999, 0.9996, 0.9992, 0.9992, 0.1797, 0.1804, 0.1871, 0.1426, 0.1613, 0.1829, 0.1618, 0.1792, 0.9746, 0.9861, 0.9788, 0.976, 0.9745, 0.9882, 0.9838, 0.9768, 0.0003216, 0.07034, 0.06098, 0.9799, 0.9826, 0.9817, 0.939, 0.9747, 0.9509, 0.9569, 0.9729, 0.09568, 0.5013, 0.5112, 0.5706, 0.5997, 0.8732, 0.8572, 0.8425, 0.7431, 0.5216, 0.2427, 0.4345, 0.1809, 0.4502, 0.0105, 0.7286, 0.2599, 0.4673, 0.09355, 0.1247, 0.1201, 0.02902, 0.05364, 0.8833, 0.9998, 0.9997, 0.1528, 0.9884, 0.8184, 0.9997, 0.999, 0.1774, 0.9778, 0.837, 1.0, 0.9997, 0.1632, 0.986]): _vg.add([_i], _w, 'REPLACE')
_vg = ob_cube.vertex_groups.new(name='Foot.L')
for _i, _w in zip([120, 121, 125, 126, 127, 128, 129, 130, 131, 132, 133, 134, 135, 136, 137, 138, 139, 140, 142, 143, 144, 145, 146, 147, 148, 149, 150, 151, 152, 153, 154, 156, 157, 158, 159, 160, 161, 162, 163, 164, 165, 166, 167, 168, 169, 170, 171, 172, 173, 174, 175, 176, 177], [0.9297, 0.939, 0.061, 0.0005978, 0.04824, 0.03627, 0.004136, 0.9996, 0.9996, 0.9999, 1.0, 1.0, 1.0, 0.9999, 1.0, 0.9993, 0.9999, 0.9043, 0.4987, 0.4888, 0.4294, 0.4003, 0.1268, 0.1428, 0.1575, 0.2569, 0.4784, 0.7573, 0.5655, 0.8191, 0.5498, 0.9995, 0.999, 0.9697, 0.9894, 0.991, 0.2714, 0.7401, 0.5327, 0.9065, 0.9919, 0.9999, 1.0, 1.0, 0.9999, 0.9979, 0.8753, 0.8799, 0.9809, 0.9605, 0.9996, 0.9977, 0.9464]): _vg.add([_i], _w, 'REPLACE')
_vg = ob_cube.vertex_groups.new(name='Leg_Upper.R')
_vg = ob_cube.vertex_groups.new(name='Leg_Lower.R')
_vg = ob_cube.vertex_groups.new(name='Foot.R')
_vg = ob_cube.vertex_groups.new(name='Upper_Finger.L')
for _i, _w in zip([244, 245, 246, 249, 251, 253, 254, 255, 256, 257, 258, 259, 260, 261, 273, 275, 276, 277, 278, 281, 282, 283, 284, 285, 287, 288, 289, 291, 292, 293, 294, 295, 296, 297, 298, 299, 300, 301, 302, 303, 304, 385, 386, 387, 402, 403, 404, 406, 407, 410, 411, 412, 413, 414, 416, 417, 418, 420, 422, 425, 426, 428, 430], [0.08968, 0.1611, 0.1048, 0.1956, 0.03273, 0.006748, 0.009501, 0.03326, 0.1353, 0.8607, 0.836, 0.09186, 0.7663, 0.7608, 0.1822, 0.00652, 0.03213, 0.7597, 0.06013, 0.6493, 0.1906, 0.05815, 0.8415, 0.07694, 0.7612, 0.2441, 0.08077, 0.06211, 0.8661, 0.06192, 0.1999, 0.6434, 0.08054, 0.2438, 0.7743, 0.7498, 0.2449, 0.08644, 0.6235, 0.1912, 0.06269, 0.03582, 0.01287, 0.0212, 0.1473, 0.7143, 0.786, 0.07261, 0.007386, 0.6621, 0.01248, 0.1542, 0.05477, 0.7642, 0.01388, 0.7927, 0.1593, 0.8086, 0.1553, 0.8211, 0.8222, 0.1232, 0.1297]): _vg.add([_i], _w, 'REPLACE')
_vg = ob_cube.vertex_groups.new(name='Upper_Finger.R')
_vg = ob_cube.vertex_groups.new(name='Lower_Finger.L')
for _i, _w in zip([250, 251, 252, 253, 254, 255, 260, 261, 274, 275, 276, 277, 281, 282, 283, 284, 285, 286, 287, 288, 289, 290, 291, 292, 293, 294, 295, 296, 297, 298, 299, 300, 301, 302, 303, 304, 402, 404, 405, 407, 408, 409, 411, 412, 414, 417, 419, 420, 421, 422, 423, 424, 425, 426, 429, 430], [0.9961, 0.956, 0.9966, 0.9663, 0.9644, 0.9558, 0.04959, 0.03182, 0.9969, 0.9663, 0.9564, 0.05102, 0.1651, 0.7675, 0.9303, 0.1307, 0.918, 0.9901, 0.1861, 0.7408, 0.9143, 0.9926, 0.9354, 0.1169, 0.9249, 0.7508, 0.1473, 0.9143, 0.7398, 0.1688, 0.1951, 0.7387, 0.9081, 0.1573, 0.761, 0.9241, 0.8391, 0.1564, 0.9885, 0.9683, 0.9872, 0.9887, 0.9643, 0.8247, 0.151, 0.1761, 0.9745, 0.02913, 0.9938, 0.8391, 0.9959, 0.9954, 0.1482, 0.006494, 0.9801, 0.8646]): _vg.add([_i], _w, 'REPLACE')
_vg = ob_cube.vertex_groups.new(name='Lower_Finger.R')
_vg = ob_cube.vertex_groups.new(name='Root')
_vg = ob_cube.vertex_groups.new(name='Thumb2.L')
for _i, _w in zip([247, 248, 256, 258, 259, 262, 263, 264, 265, 272, 278, 279, 280, 281, 282, 294, 295, 302, 303, 389, 390, 391, 392, 393, 394, 395, 396, 397, 398, 399, 400, 403, 404, 406, 410, 413, 414], [0.1198, 0.1258, 0.7871, 0.02005, 0.8395, 1.0, 1.0, 1.0, 1.0, 0.08868, 0.9112, 1.0, 1.0, 0.1667, 0.0238, 0.03751, 0.1897, 0.2025, 0.03508, 1.0, 1.0, 0.9961, 0.8863, 0.9604, 1.0, 0.9982, 0.9371, 0.9323, 0.9982, 0.9994, 1.0, 0.1527, 0.02886, 0.008902, 0.1929, 0.01005, 0.06323]): _vg.add([_i], _w, 'REPLACE')
_vg = ob_cube.vertex_groups.new(name='Thumb2.R')
_m = ob_cube.modifiers.new('Mirror', 'MIRROR')
_m.use_clip = True
_m = ob_cube.modifiers.new('Armature', 'ARMATURE')
_m.object = ob_armature
_m = ob_cube.modifiers.new('Subdivision', 'SUBSURF')

# ---- collection membership
scene.collection.objects.link(ob_boneshapesphere)
col_collection_1.objects.link(ob_armature)
col_collection_1.objects.link(ob_cube)

# ---- scene / render settings (as saved in the file)
scene.frame_start = 0; scene.frame_end = 100; scene.frame_set(0)
scene.render.engine = 'BLENDER_EEVEE_NEXT'
scene.render.resolution_percentage = 50
scene.render.dither_intensity = 0.0
scene.cycles.use_denoising = False
scene.cycles.samples = 128
scene.cycles.sampling_pattern = 'TABULATED_SOBOL'
scene.cycles.light_sampling_threshold = 0.0
scene.cycles.use_adaptive_sampling = False
scene.cycles.use_light_tree = False
scene.cycles.blur_glossy = 0.0
scene.cycles.sample_clamp_indirect = 0.0
scene.view_settings.view_transform = 'Standard'
bpy.context.view_layer.update()

# ---- added for rendering (the .blend has no active camera and no usable light): camera, sun
cam_auto = bpy.data.cameras.new('AutoCamera')
cam_auto.lens = 50.0
cam_auto.sensor_width = 36.0
cam_auto.clip_end = 1000.0
ob_auto_camera = bpy.data.objects.new('AutoCamera', cam_auto)
scene.collection.objects.link(ob_auto_camera)
ob_auto_camera.location = (2.30873, -2.77047, 2.37491)
ob_auto_camera.rotation_euler = (1.09748, -7.21219e-08, 0.694738)
scene.camera = ob_auto_camera
light_auto_sun = bpy.data.lights.new('AutoSun', 'SUN')
light_auto_sun.energy = 3.0
light_auto_sun.angle = 0.0523599
ob_auto_sun = bpy.data.objects.new('AutoSun', light_auto_sun)
scene.collection.objects.link(ob_auto_sun)
ob_auto_sun.rotation_euler = (0.872665, 0.174533, 0.523599)
bpy.context.view_layer.update()
